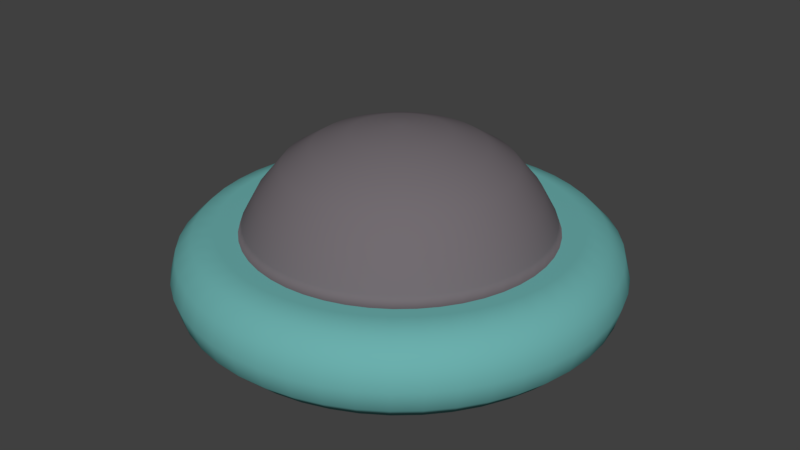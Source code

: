 # Source: ufo.blend  (saved by Blender 2.79.0; exported with 4.5.12 LTS)
import bpy
from mathutils import Matrix  # noqa: F401  (used for matrix-valued properties, if any)

bpy.ops.wm.read_factory_settings(use_empty=True)
scene = bpy.context.scene
scene.name = 'Scene'

# ---- collections
col_collection_1 = bpy.data.collections.new('Collection 1'); scene.collection.children.link(col_collection_1)

# ---- materials (node trees are filled in below, after node groups)
mat_ufo_top = bpy.data.materials.new('UFO top')
mat_ufo_top.alpha_threshold = 0.0
mat_ufo_top.use_transparent_shadow = False
mat_ufo_top.diffuse_color = (0.1679, 0.1484, 0.1629, 1.0)
mat_ufo_top.roughness = 0.5
mat_ufo_side = bpy.data.materials.new('UFO side')
mat_ufo_side.alpha_threshold = 0.0
mat_ufo_side.use_transparent_shadow = False
mat_ufo_side.diffuse_color = (0.1481, 0.4292, 0.4172, 1.0)
mat_ufo_side.roughness = 0.5
mat_ufo_bottom = bpy.data.materials.new('UFO bottom')
mat_ufo_bottom.alpha_threshold = 0.0
mat_ufo_bottom.use_transparent_shadow = False
mat_ufo_bottom.diffuse_color = (0.06066, 0.8, 0.3892, 1.0)
mat_ufo_bottom.roughness = 0.5
mat_ufo_bright_light = bpy.data.materials.new('UFO bright light')
mat_ufo_bright_light.alpha_threshold = 0.0
mat_ufo_bright_light.use_transparent_shadow = False
mat_ufo_bright_light.diffuse_color = (1.0, 1.0, 1.0, 1.0)
mat_ufo_bright_light.roughness = 0.5
mat_ufo_bright_light.specular_intensity = 1.0

# ---- material node trees

# ---- world
world_world = bpy.data.worlds.new('World'); scene.world = world_world
world_world.color = (0.05088, 0.05088, 0.05088)
world_world.use_sun_shadow = False
world_world.sun_shadow_jitter_overblur = 0.0
world_world.cycles.sampling_method = 'MANUAL'

# ---- meshes
me_torus = bpy.data.meshes.new('Torus')
me_torus.from_pydata([(1.25, 0.0, 0.0), (1.217, 0.0, 0.125), (1.125, 0.0, 0.2165), (1.0, 0.0, 0.25), (0.875, 0.0, 0.2165), (0.7835, 0.0, 0.125), (0.75, 0.0, 3.062e-17), (0.7835, 0.0, -0.125), (0.875, 0.0, -0.2165), (1.0, 0.0, -0.2072), (1.125, 0.0, -0.2165), (1.217, 0.0, -0.125), (1.239, 0.1632, 0.0), (1.206, 0.1588, 0.125), (1.115, 0.1468, 0.2165), (0.9914, 0.1305, 0.25), (0.8675, 0.1142, 0.2165), (0.7768, 0.1023, 0.125), (0.7436, 0.09789, 3.062e-17), (0.7768, 0.1023, -0.125), (0.8675, 0.1142, -0.2165), (0.9914, 0.1305, -0.2072), (1.115, 0.1468, -0.2165), (1.206, 0.1588, -0.125), (1.207, 0.3235, 0.0), (1.175, 0.3149, 0.125), (1.087, 0.2912, 0.2165), (0.9659, 0.2588, 0.25), (0.8452, 0.2265, 0.2165), (0.7568, 0.2028, 0.125), (0.7244, 0.1941, 3.062e-17), (0.7568, 0.2028, -0.125), (0.8452, 0.2265, -0.2165), (0.9659, 0.2588, -0.2072), (1.087, 0.2912, -0.2165), (1.175, 0.3149, -0.125), (1.155, 0.4784, 0.0), (1.124, 0.4655, 0.125), (1.039, 0.4305, 0.2165), (0.9239, 0.3827, 0.25), (0.8084, 0.3348, 0.2165), (0.7239, 0.2998, 0.125), (0.6929, 0.287, 3.062e-17), (0.7239, 0.2998, -0.125), (0.8084, 0.3348, -0.2165), (0.9239, 0.3827, -0.2072), (1.039, 0.4305, -0.2165), (1.124, 0.4655, -0.125), (1.083, 0.625, 0.0), (1.054, 0.6083, 0.125), (0.9743, 0.5625, 0.2165), (0.866, 0.5, 0.25), (0.7578, 0.4375, 0.2165), (0.6785, 0.3917, 0.125), (0.6495, 0.375, 3.062e-17), (0.6785, 0.3917, -0.125), (0.7578, 0.4375, -0.2165), (0.866, 0.5, -0.2072), (0.9743, 0.5625, -0.2165), (1.054, 0.6083, -0.125), (0.9917, 0.761, 0.0), (0.9651, 0.7406, 0.125), (0.8925, 0.6849, 0.2165), (0.7934, 0.6088, 0.25), (0.6942, 0.5327, 0.2165), (0.6216, 0.477, 0.125), (0.595, 0.4566, 3.062e-17), (0.6216, 0.477, -0.125), (0.6942, 0.5327, -0.2165), (0.7934, 0.6088, -0.2072), (0.8925, 0.6849, -0.2165), (0.9651, 0.7406, -0.125), (0.8839, 0.8839, 0.0), (0.8602, 0.8602, 0.125), (0.7955, 0.7955, 0.2165), (0.7071, 0.7071, 0.25), (0.6187, 0.6187, 0.2165), (0.554, 0.554, 0.125), (0.5303, 0.5303, 3.062e-17), (0.554, 0.554, -0.125), (0.6187, 0.6187, -0.2165), (0.7071, 0.7071, -0.2072), (0.7955, 0.7955, -0.2165), (0.8602, 0.8602, -0.125), (0.761, 0.9917, 0.0), (0.7406, 0.9651, 0.125), (0.6849, 0.8925, 0.2165), (0.6088, 0.7934, 0.25), (0.5327, 0.6942, 0.2165), (0.477, 0.6216, 0.125), (0.4566, 0.595, 3.062e-17), (0.477, 0.6216, -0.125), (0.5327, 0.6942, -0.2165), (0.6088, 0.7934, -0.2072), (0.6849, 0.8925, -0.2165), (0.7406, 0.9651, -0.125), (0.625, 1.083, 0.0), (0.6083, 1.054, 0.125), (0.5625, 0.9743, 0.2165), (0.5, 0.866, 0.25), (0.4375, 0.7578, 0.2165), (0.3917, 0.6785, 0.125), (0.375, 0.6495, 3.062e-17), (0.3917, 0.6785, -0.125), (0.4375, 0.7578, -0.2165), (0.5, 0.866, -0.2072), (0.5625, 0.9743, -0.2165), (0.6083, 1.054, -0.125), (0.4784, 1.155, 0.0), (0.4655, 1.124, 0.125), (0.4305, 1.039, 0.2165), (0.3827, 0.9239, 0.25), (0.3348, 0.8084, 0.2165), (0.2998, 0.7239, 0.125), (0.287, 0.6929, 3.062e-17), (0.2998, 0.7239, -0.125), (0.3348, 0.8084, -0.2165), (0.3827, 0.9239, -0.2072), (0.4305, 1.039, -0.2165), (0.4655, 1.124, -0.125), (0.3235, 1.207, 0.0), (0.3149, 1.175, 0.125), (0.2912, 1.087, 0.2165), (0.2588, 0.9659, 0.25), (0.2265, 0.8452, 0.2165), (0.2028, 0.7568, 0.125), (0.1941, 0.7244, 3.062e-17), (0.2028, 0.7568, -0.125), (0.2265, 0.8452, -0.2165), (0.2588, 0.9659, -0.2072), (0.2912, 1.087, -0.2165), (0.3149, 1.175, -0.125), (0.1632, 1.239, 0.0), (0.1588, 1.206, 0.125), (0.1468, 1.115, 0.2165), (0.1305, 0.9914, 0.25), (0.1142, 0.8675, 0.2165), (0.1023, 0.7768, 0.125), (0.09789, 0.7436, 3.062e-17), (0.1023, 0.7768, -0.125), (0.1142, 0.8675, -0.2165), (0.1305, 0.9914, -0.2072), (0.1468, 1.115, -0.2165), (0.1588, 1.206, -0.125), (9.437e-08, 1.25, 0.0), (9.184e-08, 1.217, 0.125), (8.494e-08, 1.125, 0.2165), (7.55e-08, 1.0, 0.25), (6.606e-08, 0.875, 0.2165), (5.915e-08, 0.7835, 0.125), (5.662e-08, 0.75, 3.062e-17), (5.915e-08, 0.7835, -0.125), (6.606e-08, 0.875, -0.2165), (7.55e-08, 1.0, -0.2072), (8.494e-08, 1.125, -0.2165), (9.184e-08, 1.217, -0.125), (-0.1632, 1.239, 0.0), (-0.1588, 1.206, 0.125), (-0.1468, 1.115, 0.2165), (-0.1305, 0.9914, 0.25), (-0.1142, 0.8675, 0.2165), (-0.1023, 0.7768, 0.125), (-0.09789, 0.7436, 3.062e-17), (-0.1023, 0.7768, -0.125), (-0.1142, 0.8675, -0.2165), (-0.1305, 0.9914, -0.2072), (-0.1468, 1.115, -0.2165), (-0.1588, 1.206, -0.125), (-0.3235, 1.207, 0.0), (-0.3149, 1.175, 0.125), (-0.2912, 1.087, 0.2165), (-0.2588, 0.9659, 0.25), (-0.2265, 0.8452, 0.2165), (-0.2028, 0.7568, 0.125), (-0.1941, 0.7244, 3.062e-17), (-0.2028, 0.7568, -0.125), (-0.2265, 0.8452, -0.2165), (-0.2588, 0.9659, -0.2072), (-0.2912, 1.087, -0.2165), (-0.3149, 1.175, -0.125), (-0.4784, 1.155, 0.0), (-0.4655, 1.124, 0.125), (-0.4305, 1.039, 0.2165), (-0.3827, 0.9239, 0.25), (-0.3348, 0.8084, 0.2165), (-0.2998, 0.7239, 0.125), (-0.287, 0.6929, 3.062e-17), (-0.2998, 0.7239, -0.125), (-0.3348, 0.8084, -0.2165), (-0.3827, 0.9239, -0.2072), (-0.4305, 1.039, -0.2165), (-0.4655, 1.124, -0.125), (-0.625, 1.083, 0.0), (-0.6083, 1.054, 0.125), (-0.5625, 0.9743, 0.2165), (-0.5, 0.866, 0.25), (-0.4375, 0.7578, 0.2165), (-0.3917, 0.6785, 0.125), (-0.375, 0.6495, 3.062e-17), (-0.3917, 0.6785, -0.125), (-0.4375, 0.7578, -0.2165), (-0.5, 0.866, -0.2072), (-0.5625, 0.9743, -0.2165), (-0.6083, 1.054, -0.125), (-0.761, 0.9917, 0.0), (-0.7406, 0.9651, 0.125), (-0.6849, 0.8925, 0.2165), (-0.6088, 0.7934, 0.25), (-0.5327, 0.6942, 0.2165), (-0.477, 0.6216, 0.125), (-0.4566, 0.595, 3.062e-17), (-0.477, 0.6216, -0.125), (-0.5327, 0.6942, -0.2165), (-0.6088, 0.7934, -0.2072), (-0.6849, 0.8925, -0.2165), (-0.7406, 0.9651, -0.125), (-0.8839, 0.8839, 0.0), (-0.8602, 0.8602, 0.125), (-0.7955, 0.7955, 0.2165), (-0.7071, 0.7071, 0.25), (-0.6187, 0.6187, 0.2165), (-0.554, 0.554, 0.125), (-0.5303, 0.5303, 3.062e-17), (-0.554, 0.554, -0.125), (-0.6187, 0.6187, -0.2165), (-0.7071, 0.7071, -0.2072), (-0.7955, 0.7955, -0.2165), (-0.8602, 0.8602, -0.125), (-0.9917, 0.761, 0.0), (-0.9651, 0.7406, 0.125), (-0.8925, 0.6849, 0.2165), (-0.7934, 0.6088, 0.25), (-0.6942, 0.5327, 0.2165), (-0.6216, 0.477, 0.125), (-0.595, 0.4566, 3.062e-17), (-0.6216, 0.477, -0.125), (-0.6942, 0.5327, -0.2165), (-0.7934, 0.6088, -0.2072), (-0.8925, 0.6849, -0.2165), (-0.9651, 0.7406, -0.125), (-1.083, 0.625, 0.0), (-1.054, 0.6083, 0.125), (-0.9743, 0.5625, 0.2165), (-0.866, 0.5, 0.25), (-0.7578, 0.4375, 0.2165), (-0.6785, 0.3917, 0.125), (-0.6495, 0.375, 3.062e-17), (-0.6785, 0.3917, -0.125), (-0.7578, 0.4375, -0.2165), (-0.866, 0.5, -0.2072), (-0.9743, 0.5625, -0.2165), (-1.054, 0.6083, -0.125), (-1.155, 0.4784, 0.0), (-1.124, 0.4655, 0.125), (-1.039, 0.4305, 0.2165), (-0.9239, 0.3827, 0.25), (-0.8084, 0.3348, 0.2165), (-0.7239, 0.2998, 0.125), (-0.6929, 0.287, 3.062e-17), (-0.7239, 0.2998, -0.125), (-0.8084, 0.3348, -0.2165), (-0.9239, 0.3827, -0.2072), (-1.039, 0.4305, -0.2165), (-1.124, 0.4655, -0.125), (-1.207, 0.3235, 0.0), (-1.175, 0.3149, 0.125), (-1.087, 0.2912, 0.2165), (-0.9659, 0.2588, 0.25), (-0.8452, 0.2265, 0.2165), (-0.7568, 0.2028, 0.125), (-0.7244, 0.1941, 3.062e-17), (-0.7568, 0.2028, -0.125), (-0.8452, 0.2265, -0.2165), (-0.9659, 0.2588, -0.2072), (-1.087, 0.2912, -0.2165), (-1.175, 0.3149, -0.125), (-1.239, 0.1632, 0.0), (-1.206, 0.1588, 0.125), (-1.115, 0.1468, 0.2165), (-0.9914, 0.1305, 0.25), (-0.8675, 0.1142, 0.2165), (-0.7768, 0.1023, 0.125), (-0.7436, 0.09789, 3.062e-17), (-0.7768, 0.1023, -0.125), (-0.8675, 0.1142, -0.2165), (-0.9914, 0.1305, -0.2072), (-1.115, 0.1468, -0.2165), (-1.206, 0.1588, -0.125), (-1.25, 1.093e-07, 0.0), (-1.217, 1.064e-07, 0.125), (-1.125, 9.835e-08, 0.2165), (-1.0, 8.742e-08, 0.25), (-0.875, 7.649e-08, 0.2165), (-0.7835, 6.85e-08, 0.125), (-0.75, 6.557e-08, 3.062e-17), (-0.7835, 6.85e-08, -0.125), (-0.875, 7.649e-08, -0.2165), (-1.0, 8.742e-08, -0.2072), (-1.125, 9.835e-08, -0.2165), (-1.217, 1.064e-07, -0.125), (-1.239, -0.1632, 0.0), (-1.206, -0.1588, 0.125), (-1.115, -0.1468, 0.2165), (-0.9914, -0.1305, 0.25), (-0.8675, -0.1142, 0.2165), (-0.7768, -0.1023, 0.125), (-0.7436, -0.09789, 3.062e-17), (-0.7768, -0.1023, -0.125), (-0.8675, -0.1142, -0.2165), (-0.9914, -0.1305, -0.2072), (-1.115, -0.1468, -0.2165), (-1.206, -0.1588, -0.125), (-1.207, -0.3235, 0.0), (-1.175, -0.3149, 0.125), (-1.087, -0.2912, 0.2165), (-0.9659, -0.2588, 0.25), (-0.8452, -0.2265, 0.2165), (-0.7568, -0.2028, 0.125), (-0.7244, -0.1941, 3.062e-17), (-0.7568, -0.2028, -0.125), (-0.8452, -0.2265, -0.2165), (-0.9659, -0.2588, -0.2072), (-1.087, -0.2912, -0.2165), (-1.175, -0.3149, -0.125), (-1.155, -0.4784, 0.0), (-1.124, -0.4655, 0.125), (-1.039, -0.4305, 0.2165), (-0.9239, -0.3827, 0.25), (-0.8084, -0.3348, 0.2165), (-0.7239, -0.2998, 0.125), (-0.6929, -0.287, 3.062e-17), (-0.7239, -0.2998, -0.125), (-0.8084, -0.3348, -0.2165), (-0.9239, -0.3827, -0.2072), (-1.039, -0.4305, -0.2165), (-1.124, -0.4655, -0.125), (-1.083, -0.625, 0.0), (-1.054, -0.6083, 0.125), (-0.9743, -0.5625, 0.2165), (-0.866, -0.5, 0.25), (-0.7578, -0.4375, 0.2165), (-0.6785, -0.3917, 0.125), (-0.6495, -0.375, 3.062e-17), (-0.6785, -0.3917, -0.125), (-0.7578, -0.4375, -0.2165), (-0.866, -0.5, -0.2072), (-0.9743, -0.5625, -0.2165), (-1.054, -0.6083, -0.125), (-0.9917, -0.761, 0.0), (-0.9651, -0.7406, 0.125), (-0.8925, -0.6849, 0.2165), (-0.7934, -0.6088, 0.25), (-0.6942, -0.5327, 0.2165), (-0.6216, -0.477, 0.125), (-0.595, -0.4566, 3.062e-17), (-0.6216, -0.477, -0.125), (-0.6942, -0.5327, -0.2165), (-0.7934, -0.6088, -0.2072), (-0.8925, -0.6849, -0.2165), (-0.9651, -0.7406, -0.125), (-0.8839, -0.8839, 0.0), (-0.8602, -0.8602, 0.125), (-0.7955, -0.7955, 0.2165), (-0.7071, -0.7071, 0.25), (-0.6187, -0.6187, 0.2165), (-0.554, -0.554, 0.125), (-0.5303, -0.5303, 3.062e-17), (-0.554, -0.554, -0.125), (-0.6187, -0.6187, -0.2165), (-0.7071, -0.7071, -0.2072), (-0.7955, -0.7955, -0.2165), (-0.8602, -0.8602, -0.125), (-0.761, -0.9917, 0.0), (-0.7406, -0.9651, 0.125), (-0.6849, -0.8925, 0.2165), (-0.6088, -0.7934, 0.25), (-0.5327, -0.6942, 0.2165), (-0.477, -0.6216, 0.125), (-0.4566, -0.595, 3.062e-17), (-0.477, -0.6216, -0.125), (-0.5327, -0.6942, -0.2165), (-0.6088, -0.7934, -0.2072), (-0.6849, -0.8925, -0.2165), (-0.7406, -0.9651, -0.125), (-0.625, -1.083, 0.0), (-0.6083, -1.054, 0.125), (-0.5625, -0.9743, 0.2165), (-0.5, -0.866, 0.25), (-0.4375, -0.7578, 0.2165), (-0.3917, -0.6785, 0.125), (-0.375, -0.6495, 3.062e-17), (-0.3917, -0.6785, -0.125), (-0.4375, -0.7578, -0.2165), (-0.5, -0.866, -0.2072), (-0.5625, -0.9743, -0.2165), (-0.6083, -1.054, -0.125), (-0.4784, -1.155, 0.0), (-0.4655, -1.124, 0.125), (-0.4305, -1.039, 0.2165), (-0.3827, -0.9239, 0.25), (-0.3348, -0.8084, 0.2165), (-0.2998, -0.7239, 0.125), (-0.287, -0.6929, 3.062e-17), (-0.2998, -0.7239, -0.125), (-0.3348, -0.8084, -0.2165), (-0.3827, -0.9239, -0.2072), (-0.4305, -1.039, -0.2165), (-0.4655, -1.124, -0.125), (-0.3235, -1.207, 0.0), (-0.3149, -1.175, 0.125), (-0.2912, -1.087, 0.2165), (-0.2588, -0.9659, 0.25), (-0.2265, -0.8452, 0.2165), (-0.2028, -0.7568, 0.125), (-0.1941, -0.7244, 3.062e-17), (-0.2028, -0.7568, -0.125), (-0.2265, -0.8452, -0.2165), (-0.2588, -0.9659, -0.2072), (-0.2912, -1.087, -0.2165), (-0.3149, -1.175, -0.125), (-0.1632, -1.239, 0.0), (-0.1588, -1.206, 0.125), (-0.1468, -1.115, 0.2165), (-0.1305, -0.9914, 0.25), (-0.1142, -0.8675, 0.2165), (-0.1023, -0.7768, 0.125), (-0.0979, -0.7436, 3.062e-17), (-0.1023, -0.7768, -0.125), (-0.1142, -0.8675, -0.2165), (-0.1305, -0.9914, -0.2072), (-0.1468, -1.115, -0.2165), (-0.1588, -1.206, -0.125), (9.437e-08, -1.25, 0.0), (9.184e-08, -1.217, 0.125), (8.494e-08, -1.125, 0.2165), (7.55e-08, -1.0, 0.25), (6.606e-08, -0.875, 0.2165), (5.915e-08, -0.7835, 0.125), (5.662e-08, -0.75, 3.062e-17), (5.915e-08, -0.7835, -0.125), (6.606e-08, -0.875, -0.2165), (7.55e-08, -1.0, -0.2072), (8.494e-08, -1.125, -0.2165), (9.184e-08, -1.217, -0.125), (0.1632, -1.239, 0.0), (0.1588, -1.206, 0.125), (0.1468, -1.115, 0.2165), (0.1305, -0.9914, 0.25), (0.1142, -0.8675, 0.2165), (0.1023, -0.7768, 0.125), (0.09789, -0.7436, 3.062e-17), (0.1023, -0.7768, -0.125), (0.1142, -0.8675, -0.2165), (0.1305, -0.9914, -0.2072), (0.1468, -1.115, -0.2165), (0.1588, -1.206, -0.125), (0.3235, -1.207, 0.0), (0.3149, -1.175, 0.125), (0.2912, -1.087, 0.2165), (0.2588, -0.9659, 0.25), (0.2265, -0.8452, 0.2165), (0.2028, -0.7568, 0.125), (0.1941, -0.7244, 3.062e-17), (0.2028, -0.7568, -0.125), (0.2265, -0.8452, -0.2165), (0.2588, -0.9659, -0.2072), (0.2912, -1.087, -0.2165), (0.3149, -1.175, -0.125), (0.4784, -1.155, 0.0), (0.4655, -1.124, 0.125), (0.4305, -1.039, 0.2165), (0.3827, -0.9239, 0.25), (0.3348, -0.8084, 0.2165), (0.2998, -0.7239, 0.125), (0.287, -0.6929, 3.062e-17), (0.2998, -0.7239, -0.125), (0.3348, -0.8084, -0.2165), (0.3827, -0.9239, -0.2072), (0.4305, -1.039, -0.2165), (0.4655, -1.124, -0.125), (0.625, -1.083, 0.0), (0.6083, -1.054, 0.125), (0.5625, -0.9743, 0.2165), (0.5, -0.866, 0.25), (0.4375, -0.7578, 0.2165), (0.3917, -0.6785, 0.125), (0.375, -0.6495, 3.062e-17), (0.3917, -0.6785, -0.125), (0.4375, -0.7578, -0.2165), (0.5, -0.866, -0.2072), (0.5625, -0.9743, -0.2165), (0.6083, -1.054, -0.125), (0.761, -0.9917, 0.0), (0.7406, -0.9651, 0.125), (0.6849, -0.8925, 0.2165), (0.6088, -0.7934, 0.25), (0.5327, -0.6942, 0.2165), (0.477, -0.6216, 0.125), (0.4566, -0.595, 3.062e-17), (0.477, -0.6216, -0.125), (0.5327, -0.6942, -0.2165), (0.6088, -0.7934, -0.2072), (0.6849, -0.8925, -0.2165), (0.7406, -0.9651, -0.125), (0.8839, -0.8839, 0.0), (0.8602, -0.8602, 0.125), (0.7955, -0.7955, 0.2165), (0.7071, -0.7071, 0.25), (0.6187, -0.6187, 0.2165), (0.554, -0.554, 0.125), (0.5303, -0.5303, 3.062e-17), (0.554, -0.554, -0.125), (0.6187, -0.6187, -0.2165), (0.7071, -0.7071, -0.2072), (0.7955, -0.7955, -0.2165), (0.8602, -0.8602, -0.125), (0.9917, -0.761, 0.0), (0.9651, -0.7406, 0.125), (0.8925, -0.6849, 0.2165), (0.7934, -0.6088, 0.25), (0.6942, -0.5327, 0.2165), (0.6216, -0.477, 0.125), (0.595, -0.4566, 3.062e-17), (0.6216, -0.477, -0.125), (0.6942, -0.5327, -0.2165), (0.7934, -0.6088, -0.2072), (0.8925, -0.6849, -0.2165), (0.9651, -0.7406, -0.125), (1.083, -0.625, 0.0), (1.054, -0.6083, 0.125), (0.9743, -0.5625, 0.2165), (0.866, -0.5, 0.25), (0.7578, -0.4375, 0.2165), (0.6785, -0.3917, 0.125), (0.6495, -0.375, 3.062e-17), (0.6785, -0.3917, -0.125), (0.7578, -0.4375, -0.2165), (0.866, -0.5, -0.2072), (0.9743, -0.5625, -0.2165), (1.054, -0.6083, -0.125), (1.155, -0.4784, 0.0), (1.124, -0.4655, 0.125), (1.039, -0.4305, 0.2165), (0.9239, -0.3827, 0.25), (0.8084, -0.3348, 0.2165), (0.7239, -0.2998, 0.125), (0.6929, -0.287, 3.062e-17), (0.7239, -0.2998, -0.125), (0.8084, -0.3348, -0.2165), (0.9239, -0.3827, -0.2072), (1.039, -0.4305, -0.2165), (1.124, -0.4655, -0.125), (1.207, -0.3235, 0.0), (1.175, -0.3149, 0.125), (1.087, -0.2912, 0.2165), (0.9659, -0.2588, 0.25), (0.8452, -0.2265, 0.2165), (0.7568, -0.2028, 0.125), (0.7244, -0.1941, 3.062e-17), (0.7568, -0.2028, -0.125), (0.8452, -0.2265, -0.2165), (0.9659, -0.2588, -0.2072), (1.087, -0.2912, -0.2165), (1.175, -0.3149, -0.125), (1.239, -0.1632, 0.0), (1.206, -0.1588, 0.125), (1.115, -0.1468, 0.2165), (0.9914, -0.1305, 0.25), (0.8675, -0.1142, 0.2165), (0.7768, -0.1023, 0.125), (0.7436, -0.09789, 3.062e-17), (0.7768, -0.1023, -0.125), (0.8675, -0.1142, -0.2165), (0.9914, -0.1305, -0.2072), (1.115, -0.1468, -0.2165), (1.206, -0.1588, -0.125), (0.8539, -5.229e-11, 0.2748), (0.8466, 0.1115, 0.2748), (0.8248, 0.221, 0.2748), (0.7889, 0.3268, 0.2748), (0.7395, 0.427, 0.2748), (0.6775, 0.5198, 0.2748), (0.6038, 0.6038, 0.2748), (0.5198, 0.6775, 0.2748), (0.427, 0.7395, 0.2748), (0.3268, 0.7889, 0.2748), (0.221, 0.8248, 0.2748), (0.1115, 0.8466, 0.2748), (6.34e-08, 0.8539, 0.2748), (-0.1115, 0.8466, 0.2748), (-0.221, 0.8248, 0.2748), (-0.3268, 0.7889, 0.2748), (-0.427, 0.7395, 0.2748), (-0.5198, 0.6775, 0.2748), (-0.6038, 0.6038, 0.2748), (-0.6775, 0.5198, 0.2748), (-0.7395, 0.427, 0.2748), (-0.7889, 0.3268, 0.2748), (-0.8248, 0.221, 0.2748), (-0.8466, 0.1115, 0.2748), (-0.8539, 7.46e-08, 0.2748), (-0.8466, -0.1115, 0.2748), (-0.8248, -0.221, 0.2748), (-0.7889, -0.3268, 0.2748), (-0.7395, -0.427, 0.2748), (-0.6775, -0.5198, 0.2748), (-0.6038, -0.6038, 0.2748), (-0.5198, -0.6775, 0.2748), (-0.427, -0.7395, 0.2748), (-0.3268, -0.7889, 0.2748), (-0.221, -0.8248, 0.2748), (-0.1115, -0.8466, 0.2748), (6.34e-08, -0.8539, 0.2748), (0.1115, -0.8466, 0.2748), (0.221, -0.8248, 0.2748), (0.3268, -0.7889, 0.2748), (0.427, -0.7395, 0.2748), (0.5198, -0.6775, 0.2748), (0.6038, -0.6038, 0.2748), (0.6775, -0.5198, 0.2748), (0.7395, -0.427, 0.2748), (0.7889, -0.3268, 0.2748), (0.8248, -0.221, 0.2748), (0.8466, -0.1115, 0.2748), (0.7708, -1.322e-09, 0.4262), (0.7642, 0.1006, 0.4262), (0.7445, 0.1995, 0.4262), (0.7121, 0.295, 0.4262), (0.6675, 0.3854, 0.4262), (0.6115, 0.4692, 0.4262), (0.545, 0.545, 0.4262), (0.4692, 0.6115, 0.4262), (0.3854, 0.6675, 0.4262), (0.295, 0.7121, 0.4262), (0.1995, 0.7445, 0.4262), (0.1006, 0.7642, 0.4262), (5.223e-08, 0.7708, 0.4262), (-0.1006, 0.7642, 0.4262), (-0.1995, 0.7445, 0.4262), (-0.295, 0.7121, 0.4262), (-0.3854, 0.6675, 0.4262), (-0.4692, 0.6115, 0.4262), (-0.545, 0.545, 0.4262), (-0.6115, 0.4692, 0.4262), (-0.6675, 0.3854, 0.4262), (-0.7121, 0.295, 0.4262), (-0.7445, 0.1995, 0.4262), (-0.7642, 0.1006, 0.4262), (-0.7708, 6.606e-08, 0.4262), (-0.7642, -0.1006, 0.4262), (-0.7445, -0.1995, 0.4262), (-0.7121, -0.295, 0.4262), (-0.6675, -0.3854, 0.4262), (-0.6115, -0.4692, 0.4262), (-0.545, -0.545, 0.4262), (-0.4692, -0.6115, 0.4262), (-0.3854, -0.6675, 0.4262), (-0.295, -0.7121, 0.4262), (-0.1995, -0.7445, 0.4262), (-0.1006, -0.7642, 0.4262), (5.223e-08, -0.7708, 0.4262), (0.1006, -0.7642, 0.4262), (0.1995, -0.7445, 0.4262), (0.295, -0.7121, 0.4262), (0.3854, -0.6675, 0.4262), (0.4692, -0.6115, 0.4262), (0.545, -0.545, 0.4262), (0.6115, -0.4692, 0.4262), (0.6675, -0.3854, 0.4262), (0.7121, -0.295, 0.4262), (0.7445, -0.1995, 0.4262), (0.7642, -0.1006, 0.4262), (0.6387, -4.765e-09, 0.5861), (0.6333, 0.08337, 0.5861), (0.617, 0.1653, 0.5861), (0.5901, 0.2444, 0.5861), (0.5532, 0.3194, 0.5861), (0.5068, 0.3888, 0.5861), (0.4517, 0.4517, 0.5861), (0.3888, 0.5068, 0.5861), (0.3194, 0.5532, 0.5861), (0.2444, 0.5901, 0.5861), (0.1653, 0.617, 0.5861), (0.08337, 0.6333, 0.5861), (3.335e-08, 0.6387, 0.5861), (-0.08337, 0.6333, 0.5861), (-0.1653, 0.617, 0.5861), (-0.2444, 0.5901, 0.5861), (-0.3194, 0.5532, 0.5861), (-0.3888, 0.5068, 0.5861), (-0.4517, 0.4517, 0.5861), (-0.5068, 0.3888, 0.5861), (-0.5532, 0.3194, 0.5861), (-0.5901, 0.2444, 0.5861), (-0.617, 0.1653, 0.5861), (-0.6333, 0.08337, 0.5861), (-0.6387, 5.108e-08, 0.5861), (-0.6333, -0.08337, 0.5861), (-0.617, -0.1653, 0.5861), (-0.5901, -0.2444, 0.5861), (-0.5532, -0.3194, 0.5861), (-0.5068, -0.3888, 0.5861), (-0.4517, -0.4517, 0.5861), (-0.3888, -0.5068, 0.5861), (-0.3194, -0.5532, 0.5861), (-0.2444, -0.5901, 0.5861), (-0.1653, -0.617, 0.5861), (-0.08337, -0.6333, 0.5861), (3.335e-08, -0.6387, 0.5861), (0.08337, -0.6333, 0.5861), (0.1653, -0.617, 0.5861), (0.2444, -0.5901, 0.5861), (0.3194, -0.5532, 0.5861), (0.3888, -0.5068, 0.5861), (0.4517, -0.4517, 0.5861), (0.5068, -0.3888, 0.5861), (0.5532, -0.3194, 0.5861), (0.5901, -0.2444, 0.5861), (0.617, -0.1653, 0.5861), (0.6333, -0.08337, 0.5861), (0.4759, -2.759e-09, 0.6879), (0.4718, 0.06211, 0.6879), (0.4597, 0.1232, 0.6879), (0.4396, 0.1821, 0.6879), (0.4121, 0.2379, 0.6879), (0.3775, 0.2897, 0.6879), (0.3365, 0.3365, 0.6879), (0.2897, 0.3775, 0.6879), (0.2379, 0.4121, 0.6879), (0.1821, 0.4396, 0.6879), (0.1232, 0.4597, 0.6879), (0.06211, 0.4718, 0.6879), (1.313e-08, 0.4759, 0.6879), (-0.06211, 0.4718, 0.6879), (-0.1232, 0.4597, 0.6879), (-0.1821, 0.4396, 0.6879), (-0.2379, 0.4121, 0.6879), (-0.2897, 0.3775, 0.6879), (-0.3365, 0.3365, 0.6879), (-0.3775, 0.2897, 0.6879), (-0.4121, 0.2379, 0.6879), (-0.4396, 0.1821, 0.6879), (-0.4597, 0.1232, 0.6879), (-0.4718, 0.06211, 0.6879), (-0.4759, 3.884e-08, 0.6879), (-0.4718, -0.06211, 0.6879), (-0.4597, -0.1232, 0.6879), (-0.4396, -0.1821, 0.6879), (-0.4121, -0.2379, 0.6879), (-0.3775, -0.2897, 0.6879), (-0.3365, -0.3365, 0.6879), (-0.2897, -0.3775, 0.6879), (-0.2379, -0.4121, 0.6879), (-0.1821, -0.4396, 0.6879), (-0.1232, -0.4597, 0.6879), (-0.06211, -0.4718, 0.6879), (1.313e-08, -0.4759, 0.6879), (0.06211, -0.4718, 0.6879), (0.1232, -0.4597, 0.6879), (0.1821, -0.4396, 0.6879), (0.2379, -0.4121, 0.6879), (0.2897, -0.3775, 0.6879), (0.3365, -0.3365, 0.6879), (0.3775, -0.2897, 0.6879), (0.4121, -0.2379, 0.6879), (0.4396, -0.1821, 0.6879), (0.4597, -0.1232, 0.6879), (0.4718, -0.06211, 0.6879), (0.275, -4.313e-09, 0.7595), (0.2727, 0.0359, 0.7595), (0.2656, 0.07118, 0.7595), (0.2541, 0.1052, 0.7595), (0.2382, 0.1375, 0.7595), (0.2182, 0.1674, 0.7595), (0.1945, 0.1945, 0.7595), (0.1674, 0.2182, 0.7595), (0.1375, 0.2382, 0.7595), (0.1052, 0.2541, 0.7595), (0.07118, 0.2656, 0.7595), (0.0359, 0.2727, 0.7595), (-1.781e-08, 0.275, 0.7595), (-0.0359, 0.2727, 0.7595), (-0.07118, 0.2656, 0.7595), (-0.1052, 0.2541, 0.7595), (-0.1375, 0.2382, 0.7595), (-0.1674, 0.2182, 0.7595), (-0.1945, 0.1945, 0.7595), (-0.2182, 0.1674, 0.7595), (-0.2382, 0.1375, 0.7595), (-0.2541, 0.1052, 0.7595), (-0.2656, 0.07118, 0.7595), (-0.2727, 0.0359, 0.7595), (-0.275, 1.973e-08, 0.7595), (-0.2727, -0.0359, 0.7595), (-0.2656, -0.07118, 0.7595), (-0.2541, -0.1052, 0.7595), (-0.2382, -0.1375, 0.7595), (-0.2182, -0.1674, 0.7595), (-0.1945, -0.1945, 0.7595), (-0.1674, -0.2182, 0.7595), (-0.1375, -0.2382, 0.7595), (-0.1052, -0.2541, 0.7595), (-0.07118, -0.2656, 0.7595), (-0.0359, -0.2727, 0.7595), (-1.781e-08, -0.275, 0.7595), (0.0359, -0.2727, 0.7595), (0.07118, -0.2656, 0.7595), (0.1052, -0.2541, 0.7595), (0.1375, -0.2382, 0.7595), (0.1674, -0.2182, 0.7595), (0.1945, -0.1945, 0.7595), (0.2182, -0.1674, 0.7595), (0.2382, -0.1375, 0.7595), (0.2541, -0.1052, 0.7595), (0.2656, -0.07118, 0.7595), (0.2727, -0.0359, 0.7595), (-5.526e-08, -6.985e-09, 0.7975), (-0.7502, -0.6579, -0.2072), (-0.5544, 0.8297, -0.2072), (-0.9787, 0.1947, -0.2072), (0.8297, 0.5544, -0.2072), (0.6579, -0.7502, -0.2072), (-0.895, 0.4413, -0.2072), (-0.9957, -0.06526, -0.2072), (0.4413, 0.895, -0.2072), (-0.06526, 0.9957, -0.2072), (-0.6579, 0.7502, -0.2072), (0.06526, 0.9957, -0.2072), (0.3208, -0.9449, -0.2072), (-0.8297, -0.5544, -0.2072), (-0.1947, -0.9787, -0.2072), (0.7502, -0.6579, -0.2072), (0.9787, 0.1947, -0.2072), (0.895, -0.4413, -0.2072), (0.5544, 0.8297, -0.2072), (-0.4413, 0.895, -0.2072), (0.9957, 0.06526, -0.2072), (0.9449, 0.3208, -0.2072), (-0.9787, -0.1947, -0.2072), (0.8297, -0.5544, -0.2072), (-0.7502, 0.6579, -0.2072), (0.1947, 0.9787, -0.2072), (0.4413, -0.895, -0.2072), (-0.3208, 0.9449, -0.2072), (0.9449, -0.3208, -0.2072), (-0.895, -0.4413, -0.2072), (-0.3208, -0.9449, -0.2072), (0.6579, 0.7502, -0.2072), (0.895, 0.4413, -0.2072), (-0.4413, -0.895, -0.2072), (0.5544, -0.8297, -0.2072), (-0.8297, 0.5544, -0.2072), (-0.1947, 0.9787, -0.2072), (0.9787, -0.1947, -0.2072), (-0.6579, -0.7502, -0.2072), (-0.9449, 0.3208, -0.2072), (0.06526, -0.9957, -0.2072), (-0.9449, -0.3208, -0.2072), (-0.5544, -0.8297, -0.2072), (-0.9957, 0.06526, -0.2072), (0.3208, 0.9449, -0.2072), (0.7502, 0.6579, -0.2072), (0.9957, -0.06526, -0.2072), (0.1947, -0.9787, -0.2072), (-0.06526, -0.9957, -0.2072), (-0.3056, -0.7378, -0.3498), (-0.2067, -0.7713, -0.3498), (-0.7378, 0.3056, -0.3498), (-0.7713, 0.2067, -0.3498), (-0.6916, -0.3993, -0.3498), (-0.6335, -0.4861, -0.3498), (-0.4861, -0.6335, -0.3498), (-0.3993, -0.6916, -0.3498), (-0.7917, 0.1042, -0.3498), (0.7917, -0.1042, -0.3498), (0.7985, -1.432e-09, -0.3498), (0.3056, -0.7378, -0.3498), (0.3993, -0.6916, -0.3498), (0.1042, -0.7917, -0.3498), (0.2067, -0.7713, -0.3498), (-0.6335, 0.4861, -0.3498), (-0.6916, 0.3993, -0.3498), (0.5646, 0.5646, -0.3498), (0.4861, 0.6335, -0.3498), (-0.4861, 0.6335, -0.3498), (-0.5646, 0.5646, -0.3498), (0.6916, 0.3993, -0.3498), (0.6335, 0.4861, -0.3498), (-0.7713, -0.2067, -0.3498), (-0.7378, -0.3056, -0.3498), (0.6916, -0.3993, -0.3498), (0.7378, -0.3056, -0.3498), (0.3993, 0.6916, -0.3498), (0.3056, 0.7378, -0.3498), (0.2067, 0.7713, -0.3498), (-0.7985, 6.838e-08, -0.3498), (-0.7917, -0.1042, -0.3498), (0.7713, -0.2067, -0.3498), (0.7917, 0.1042, -0.3498), (0.7713, 0.2067, -0.3498), (0.1042, 0.7917, -0.3498), (5.418e-08, 0.7985, -0.3498), (-0.1042, -0.7917, -0.3498), (5.418e-08, -0.7985, -0.3498), (-0.2067, 0.7713, -0.3498), (-0.3056, 0.7378, -0.3498), (0.7378, 0.3056, -0.3498), (0.4861, -0.6335, -0.3498), (0.5646, -0.5647, -0.3498), (0.6335, -0.4861, -0.3498), (-0.3993, 0.6916, -0.3498), (-0.1042, 0.7917, -0.3498), (-0.5646, -0.5646, -0.3498), (-0.1555, -0.7815, -0.3498), (-0.5254, -0.5991, -0.3498), (-0.4427, 0.6625, -0.3498), (-0.1555, 0.7815, -0.3498), (0.3524, 0.7147, -0.3498), (0.5991, -0.5254, -0.3498), (-0.7815, -0.1555, -0.3498), (0.1555, 0.7815, -0.3498), (-0.7147, 0.3524, -0.3498), (0.05211, -0.7951, -0.3498), (0.7545, -0.2561, -0.3498), (-0.5991, 0.5254, -0.3498), (-0.5991, -0.5254, -0.3498), (-0.05211, 0.7951, -0.3498), (-0.3524, 0.7147, -0.3498), (0.6625, -0.4427, -0.3498), (-0.7951, 0.05211, -0.3498), (0.2561, -0.7545, -0.3498), (-0.7147, -0.3524, -0.3498), (0.5254, -0.5991, -0.3498), (0.7147, 0.3524, -0.3498), (0.4427, -0.6625, -0.3498), (0.7545, 0.2561, -0.3498), (-0.2561, 0.7545, -0.3498), (-0.05212, -0.7951, -0.3498), (0.05211, 0.7951, -0.3498), (0.7815, 0.1555, -0.3498), (0.7951, 0.05211, -0.3498), (0.7815, -0.1555, -0.3498), (-0.7951, -0.05211, -0.3498), (0.2561, 0.7545, -0.3498), (0.5991, 0.5254, -0.3498), (-0.3524, -0.7147, -0.3498), (0.4427, 0.6625, -0.3498), (0.7147, -0.3524, -0.3498), (-0.7545, -0.2561, -0.3498), (0.6625, 0.4427, -0.3498), (-0.5254, 0.5991, -0.3498), (0.5254, 0.5991, -0.3498), (-0.6625, 0.4427, -0.3498), (0.1555, -0.7815, -0.3498), (0.3524, -0.7147, -0.3498), (0.7951, -0.05211, -0.3498), (-0.7815, 0.1555, -0.3498), (-0.4427, -0.6625, -0.3498), (-0.6625, -0.4427, -0.3498), (-0.7545, 0.2561, -0.3498), (-0.2561, -0.7545, -0.3498), (-0.2147, -0.5183, -0.364), (-0.5183, 0.2147, -0.364), (-0.4858, -0.2805, -0.364), (-0.3415, -0.4451, -0.364), (0.5562, -0.07323, -0.364), (0.2147, -0.5183, -0.364), (0.07323, -0.5562, -0.364), (-0.4451, 0.3415, -0.364), (0.3967, 0.3967, -0.364), (-0.3415, 0.4451, -0.364), (0.4858, 0.2805, -0.364), (-0.5419, -0.1452, -0.364), (0.4858, -0.2805, -0.364), (0.2147, 0.5183, -0.364), (-0.561, 4.879e-08, -0.364), (0.5419, -0.1452, -0.364), (0.07323, 0.5562, -0.364), (-0.07323, -0.5562, -0.364), (-0.1452, 0.5419, -0.364), (0.4451, -0.3415, -0.364), (-0.1452, -0.5419, -0.364), (-0.5419, 0.1452, -0.364), (-0.4451, -0.3415, -0.364), (-0.2805, -0.4858, -0.364), (-0.5562, 0.07323, -0.364), (0.561, -2.567e-10, -0.364), (0.2805, -0.4858, -0.364), (0.1452, -0.5419, -0.364), (-0.4858, 0.2805, -0.364), (0.3415, 0.4451, -0.364), (-0.3967, 0.3967, -0.364), (0.4451, 0.3415, -0.364), (-0.5183, -0.2147, -0.364), (0.5183, -0.2147, -0.364), (0.2805, 0.4858, -0.364), (0.1452, 0.5419, -0.364), (-0.5562, -0.07323, -0.364), (0.5562, 0.07323, -0.364), (0.5419, 0.1452, -0.364), (2.701e-08, 0.561, -0.364), (2.701e-08, -0.561, -0.364), (-0.2147, 0.5183, -0.364), (0.5183, 0.2147, -0.364), (0.3415, -0.4451, -0.364), (0.3967, -0.3967, -0.364), (-0.2805, 0.4858, -0.364), (-0.07323, 0.5562, -0.364), (-0.3967, -0.3967, -0.364), (-0.1092, -0.5491, -0.364), (-0.1298, -0.7866, -0.3498), (-0.1811, -0.7764, -0.3498), (-0.3691, -0.4209, -0.364), (-0.5058, -0.6163, -0.3498), (-0.545, -0.5819, -0.3498), (-0.311, 0.4655, -0.364), (-0.4644, 0.648, -0.3498), (-0.421, 0.677, -0.3498), (-0.1092, 0.5491, -0.364), (-0.1811, 0.7764, -0.3498), (-0.1298, 0.7866, -0.3498), (0.2476, 0.5021, -0.364), (0.329, 0.7262, -0.3498), (0.3758, 0.7031, -0.3498), (0.4209, -0.3691, -0.364), (0.6163, -0.5058, -0.3498), (0.5819, -0.545, -0.3498), (-0.5491, -0.1092, -0.364), (-0.7764, -0.1811, -0.3498), (-0.7866, -0.1298, -0.3498), (0.1092, 0.5491, -0.364), (0.1298, 0.7866, -0.3498), (0.1811, 0.7764, -0.3498), (-0.5021, 0.2476, -0.364), (-0.7262, 0.329, -0.3498), (-0.7031, 0.3758, -0.3498), (0.03661, -0.5586, -0.364), (0.07817, -0.7934, -0.3498), (0.02606, -0.7968, -0.3498), (0.5301, -0.1799, -0.364), (0.7629, -0.2314, -0.3498), (0.7461, -0.2809, -0.3498), (-0.4209, 0.3691, -0.364), (-0.6163, 0.5058, -0.3498), (-0.5819, 0.545, -0.3498), (-0.4209, -0.3691, -0.364), (-0.5819, -0.545, -0.3498), (-0.6163, -0.5058, -0.3498), (-0.03661, 0.5586, -0.364), (-0.07817, 0.7934, -0.3498), (-0.02606, 0.7968, -0.3498), (-0.2476, 0.5021, -0.364), (-0.3758, 0.7031, -0.3498), (-0.329, 0.7262, -0.3498), (0.4655, -0.311, -0.364), (0.677, -0.421, -0.3498), (0.648, -0.4644, -0.3498), (-0.5586, 0.03661, -0.364), (-0.7968, 0.02606, -0.3498), (-0.7934, 0.07817, -0.3498), (0.1799, -0.5301, -0.364), (0.2809, -0.7461, -0.3498), (0.2314, -0.7629, -0.3498), (-0.5021, -0.2476, -0.364), (-0.7031, -0.3758, -0.3498), (-0.7262, -0.329, -0.3498), (0.3691, -0.4209, -0.364), (0.545, -0.5819, -0.3498), (0.5058, -0.6163, -0.3498), (0.5021, 0.2476, -0.364), (0.7031, 0.3758, -0.3498), (0.7262, 0.329, -0.3498), (0.311, -0.4655, -0.364), (0.4644, -0.648, -0.3498), (0.421, -0.677, -0.3498), (0.5301, 0.1799, -0.364), (0.7461, 0.2809, -0.3498), (0.7629, 0.2314, -0.3498), (-0.1799, 0.5301, -0.364), (-0.2809, 0.7461, -0.3498), (-0.2314, 0.7629, -0.3498), (-0.03661, -0.5586, -0.364), (-0.02606, -0.7968, -0.3498), (-0.07817, -0.7934, -0.3498), (0.03661, 0.5586, -0.364), (0.02606, 0.7968, -0.3498), (0.07817, 0.7934, -0.3498), (0.5491, 0.1092, -0.364), (0.7764, 0.1811, -0.3498), (0.7866, 0.1298, -0.3498), (0.5586, 0.03661, -0.364), (0.7934, 0.07817, -0.3498), (0.7968, 0.02606, -0.3498), (0.5491, -0.1092, -0.364), (0.7866, -0.1298, -0.3498), (0.7764, -0.1811, -0.3498), (-0.5586, -0.03661, -0.364), (-0.7934, -0.07817, -0.3498), (-0.7968, -0.02606, -0.3498), (0.1799, 0.5301, -0.364), (0.2314, 0.7629, -0.3498), (0.2809, 0.7461, -0.3498), (0.4209, 0.3691, -0.364), (0.5819, 0.545, -0.3498), (0.6163, 0.5058, -0.3498), (-0.2476, -0.5021, -0.364), (-0.329, -0.7262, -0.3498), (-0.3758, -0.7031, -0.3498), (0.311, 0.4655, -0.364), (0.421, 0.677, -0.3498), (0.4644, 0.648, -0.3498), (0.5021, -0.2476, -0.364), (0.7262, -0.329, -0.3498), (0.7031, -0.3758, -0.3498), (-0.5301, -0.1799, -0.364), (-0.7461, -0.2809, -0.3498), (-0.7629, -0.2314, -0.3498), (0.4655, 0.311, -0.364), (0.648, 0.4644, -0.3498), (0.677, 0.421, -0.3498), (-0.3691, 0.4209, -0.364), (-0.545, 0.5819, -0.3498), (-0.5058, 0.6163, -0.3498), (0.3691, 0.4209, -0.364), (0.5058, 0.6163, -0.3498), (0.545, 0.5819, -0.3498), (-0.4655, 0.311, -0.364), (-0.677, 0.421, -0.3498), (-0.648, 0.4644, -0.3498), (0.1092, -0.5491, -0.364), (0.1811, -0.7764, -0.3498), (0.1298, -0.7866, -0.3498), (0.2476, -0.5021, -0.364), (0.3758, -0.7031, -0.3498), (0.329, -0.7262, -0.3498), (0.5586, -0.03661, -0.364), (0.7968, -0.02606, -0.3498), (0.7934, -0.07817, -0.3498), (-0.5491, 0.1092, -0.364), (-0.7866, 0.1298, -0.3498), (-0.7764, 0.1811, -0.3498), (-0.311, -0.4655, -0.364), (-0.421, -0.677, -0.3498), (-0.4644, -0.648, -0.3498), (-0.4655, -0.311, -0.364), (-0.648, -0.4644, -0.3498), (-0.677, -0.421, -0.3498), (-0.5301, 0.1799, -0.364), (-0.7629, 0.2314, -0.3498), (-0.7461, 0.2809, -0.3498), (-0.1799, -0.5301, -0.364), (-0.2314, -0.7629, -0.3498), (-0.2809, -0.7461, -0.3498), (-0.1626, -0.536, -0.364), (-0.536, 0.1626, -0.364), (-0.4553, -0.3263, -0.364), (-0.2958, -0.4757, -0.364), (-0.5526, 0.09122, -0.364), (0.5598, -0.01831, -0.364), (0.2641, -0.494, -0.364), (0.1272, -0.5455, -0.364), (-0.4757, 0.2958, -0.364), (0.3553, 0.433, -0.364), (-0.3829, 0.4088, -0.364), (0.4553, 0.3263, -0.364), (-0.5242, -0.1973, -0.364), (0.5102, -0.2311, -0.364), (0.2958, 0.4757, -0.364), (-0.2311, -0.5102, -0.364), (0.4088, 0.3829, -0.364), (0.1626, 0.536, -0.364), (-0.5574, -0.05492, -0.364), (0.5526, -0.09122, -0.364), (0.5574, 0.05492, -0.364), (0.5455, 0.1272, -0.364), (0.01831, 0.5598, -0.364), (-0.01831, -0.5598, -0.364), (-0.1973, 0.5242, -0.364), (0.5242, 0.1973, -0.364), (0.3263, -0.4553, -0.364), (0.494, 0.2641, -0.364), (0.3829, -0.4088, -0.364), (-0.494, -0.2641, -0.364), (0.1973, -0.5242, -0.364), (-0.5598, 0.01831, -0.364), (0.4757, -0.2958, -0.364), (-0.2641, 0.494, -0.364), (-0.05492, 0.5574, -0.364), (-0.4088, -0.3829, -0.364), (-0.433, 0.3553, -0.364), (0.536, -0.1626, -0.364), (0.05492, -0.5574, -0.364), (-0.5102, 0.2311, -0.364), (0.09122, 0.5526, -0.364), (-0.5455, -0.1272, -0.364), (0.433, -0.3553, -0.364), (0.2311, 0.5102, -0.364), (-0.1272, 0.5455, -0.364), (-0.3263, 0.4553, -0.364), (-0.3553, -0.433, -0.364), (-0.09122, -0.5526, -0.364), (-0.1272, -0.5455, -0.364), (-0.3829, -0.4088, -0.364), (-0.2958, 0.4757, -0.364), (-0.09122, 0.5526, -0.364), (0.2641, 0.494, -0.364), (0.4088, -0.3829, -0.364), (-0.5526, -0.09122, -0.364), (0.1272, 0.5455, -0.364), (-0.494, 0.2641, -0.364), (0.01831, -0.5598, -0.364), (0.5242, -0.1973, -0.364), (-0.4088, 0.3829, -0.364), (-0.433, -0.3553, -0.364), (-0.01831, 0.5598, -0.364), (-0.2311, 0.5102, -0.364), (0.4553, -0.3263, -0.364), (-0.5574, 0.05492, -0.364), (0.1626, -0.536, -0.364), (-0.5102, -0.2311, -0.364), (0.3553, -0.433, -0.364), (0.5102, 0.2311, -0.364), (0.2958, -0.4757, -0.364), (0.536, 0.1626, -0.364), (-0.1626, 0.536, -0.364), (-0.05492, -0.5574, -0.364), (0.05492, 0.5574, -0.364), (0.5526, 0.09122, -0.364), (0.5598, 0.01831, -0.364), (0.5455, -0.1272, -0.364), (-0.5598, -0.01831, -0.364), (0.1973, 0.5242, -0.364), (0.433, 0.3553, -0.364), (-0.2641, -0.494, -0.364), (0.3263, 0.4553, -0.364), (0.494, -0.2641, -0.364), (-0.536, -0.1626, -0.364), (0.4757, 0.2958, -0.364), (-0.3553, 0.433, -0.364), (0.3829, 0.4088, -0.364), (-0.4553, 0.3263, -0.364), (0.09122, -0.5526, -0.364), (0.2311, -0.5102, -0.364), (0.5574, -0.05492, -0.364), (-0.5455, 0.1272, -0.364), (-0.3263, -0.4553, -0.364), (-0.4757, -0.2958, -0.364), (-0.5242, 0.1973, -0.364), (-0.1973, -0.5242, -0.364), (-0.1664, -0.4017, -0.364), (-0.4017, 0.1664, -0.364), (-0.3766, -0.2174, -0.364), (-0.2647, -0.345, -0.364), (0.4311, -0.05676, -0.364), (0.1664, -0.4017, -0.364), (0.05676, -0.4311, -0.364), (-0.345, 0.2647, -0.364), (0.3075, 0.3075, -0.364), (-0.2647, 0.345, -0.364), (0.3766, 0.2174, -0.364), (-0.42, -0.1125, -0.364), (0.3766, -0.2174, -0.364), (0.1664, 0.4017, -0.364), (-0.4348, 3.879e-08, -0.364), (0.42, -0.1125, -0.364), (0.05676, 0.4311, -0.364), (-0.05676, -0.4311, -0.364), (-0.1125, 0.42, -0.364), (0.345, -0.2647, -0.364), (-0.1125, -0.42, -0.364), (-0.42, 0.1125, -0.364), (-0.345, -0.2647, -0.364), (-0.2174, -0.3766, -0.364), (-0.4311, 0.05676, -0.364), (0.4348, 7.784e-10, -0.364), (0.2174, -0.3766, -0.364), (0.1125, -0.42, -0.364), (-0.3766, 0.2174, -0.364), (0.2647, 0.345, -0.364), (-0.3075, 0.3075, -0.364), (0.345, 0.2647, -0.364), (-0.4017, -0.1664, -0.364), (0.4017, -0.1664, -0.364), (0.2174, 0.3766, -0.364), (0.1125, 0.42, -0.364), (-0.4311, -0.05676, -0.364), (0.4311, 0.05676, -0.364), (0.42, 0.1125, -0.364), (1.253e-08, 0.4348, -0.364), (1.253e-08, -0.4348, -0.364), (-0.1664, 0.4017, -0.364), (0.4017, 0.1664, -0.364), (0.2647, -0.345, -0.364), (0.3075, -0.3075, -0.364), (-0.2174, 0.3766, -0.364), (-0.05676, 0.4311, -0.364), (-0.3075, -0.3075, -0.364), (-0.08465, -0.4256, -0.364), (-0.2861, -0.3262, -0.364), (-0.2411, 0.3608, -0.364), (-0.08465, 0.4256, -0.364), (0.1919, 0.3892, -0.364), (0.3262, -0.2861, -0.364), (-0.4256, -0.08465, -0.364), (0.08465, 0.4256, -0.364), (-0.3892, 0.1919, -0.364), (0.02838, -0.433, -0.364), (0.4109, -0.1395, -0.364), (-0.3262, 0.2861, -0.364), (-0.3262, -0.2861, -0.364), (-0.02838, 0.433, -0.364), (-0.1919, 0.3892, -0.364), (0.3608, -0.2411, -0.364), (-0.433, 0.02838, -0.364), (0.1395, -0.4109, -0.364), (-0.3892, -0.1919, -0.364), (0.2861, -0.3262, -0.364), (0.3892, 0.1919, -0.364), (0.2411, -0.3608, -0.364), (0.4109, 0.1395, -0.364), (-0.1395, 0.4109, -0.364), (-0.02838, -0.433, -0.364), (0.02838, 0.433, -0.364), (0.4256, 0.08465, -0.364), (0.433, 0.02838, -0.364), (0.4256, -0.08465, -0.364), (-0.433, -0.02838, -0.364), (0.1395, 0.4109, -0.364), (0.3262, 0.2861, -0.364), (-0.1919, -0.3892, -0.364), (0.2411, 0.3608, -0.364), (0.3892, -0.1919, -0.364), (-0.4109, -0.1395, -0.364), (0.3608, 0.2411, -0.364), (-0.2861, 0.3262, -0.364), (0.2861, 0.3262, -0.364), (-0.3608, 0.2411, -0.364), (0.08465, -0.4256, -0.364), (0.1919, -0.3892, -0.364), (0.433, -0.02838, -0.364), (-0.4256, 0.08465, -0.364), (-0.2411, -0.3608, -0.364), (-0.3608, -0.2411, -0.364), (-0.4109, 0.1395, -0.364), (-0.1395, -0.4109, -0.364), (-0.126, -0.4155, -0.364), (-0.4155, 0.126, -0.364), (-0.3529, -0.2529, -0.364), (-0.2292, -0.3687, -0.364), (-0.4284, 0.07071, -0.364), (0.4339, -0.01419, -0.364), (0.2047, -0.3829, -0.364), (0.0986, -0.4228, -0.364), (-0.3687, 0.2292, -0.364), (0.2754, 0.3356, -0.364), (-0.2968, 0.3169, -0.364), (0.3529, 0.2529, -0.364), (-0.4063, -0.1529, -0.364), (0.3955, -0.1792, -0.364), (0.2292, 0.3687, -0.364), (-0.1792, -0.3955, -0.364), (0.3169, 0.2968, -0.364), (0.126, 0.4155, -0.364), (-0.4321, -0.04257, -0.364), (0.4284, -0.07071, -0.364), (0.4321, 0.04257, -0.364), (0.4228, 0.0986, -0.364), (0.01419, 0.4339, -0.364), (-0.01419, -0.4339, -0.364), (-0.1529, 0.4063, -0.364), (0.4063, 0.1529, -0.364), (0.2529, -0.3529, -0.364), (0.3829, 0.2047, -0.364), (0.2968, -0.3169, -0.364), (-0.3829, -0.2047, -0.364), (0.1529, -0.4063, -0.364), (-0.4339, 0.01419, -0.364), (0.3687, -0.2292, -0.364), (-0.2047, 0.3829, -0.364), (-0.04257, 0.4321, -0.364), (-0.3169, -0.2968, -0.364), (-0.3356, 0.2754, -0.364), (0.4155, -0.126, -0.364), (0.04257, -0.4321, -0.364), (-0.3955, 0.1792, -0.364), (0.07071, 0.4284, -0.364), (-0.4228, -0.0986, -0.364), (0.3356, -0.2754, -0.364), (0.1792, 0.3955, -0.364), (-0.0986, 0.4228, -0.364), (-0.2529, 0.3529, -0.364), (-0.2754, -0.3356, -0.364), (-0.07071, -0.4284, -0.364), (-0.0986, -0.4228, -0.364), (-0.2968, -0.3169, -0.364), (-0.2292, 0.3687, -0.364), (-0.07071, 0.4284, -0.364), (0.2047, 0.3829, -0.364), (0.3169, -0.2968, -0.364), (-0.4284, -0.07071, -0.364), (0.0986, 0.4228, -0.364), (-0.3829, 0.2047, -0.364), (0.01419, -0.4339, -0.364), (0.4063, -0.1529, -0.364), (-0.3169, 0.2968, -0.364), (-0.3356, -0.2754, -0.364), (-0.01419, 0.4339, -0.364), (-0.1792, 0.3955, -0.364), (0.3529, -0.2529, -0.364), (-0.4321, 0.04257, -0.364), (0.126, -0.4155, -0.364), (-0.3955, -0.1792, -0.364), (0.2754, -0.3356, -0.364), (0.3955, 0.1792, -0.364), (0.2292, -0.3687, -0.364), (0.4155, 0.126, -0.364), (-0.126, 0.4155, -0.364), (-0.04257, -0.4321, -0.364), (0.04257, 0.4321, -0.364), (0.4284, 0.07071, -0.364), (0.4339, 0.01419, -0.364), (0.4228, -0.0986, -0.364), (-0.4339, -0.01419, -0.364), (0.1529, 0.4063, -0.364), (0.3356, 0.2754, -0.364), (-0.2047, -0.3829, -0.364), (0.2529, 0.3529, -0.364), (0.3829, -0.2047, -0.364), (-0.4155, -0.126, -0.364), (0.3687, 0.2292, -0.364), (-0.2754, 0.3356, -0.364), (0.2968, 0.3169, -0.364), (-0.3529, 0.2529, -0.364), (0.07071, -0.4284, -0.364), (0.1792, -0.3955, -0.364), (0.4321, -0.04257, -0.364), (-0.4228, 0.0986, -0.364), (-0.2529, -0.3529, -0.364), (-0.3687, -0.2292, -0.364), (-0.4063, 0.1529, -0.364), (-0.1529, -0.4063, -0.364), (-0.1373, -0.3314, -0.1224), (-0.3314, 0.1373, -0.1224), (-0.3107, -0.1794, -0.1224), (-0.2184, -0.2846, -0.1224), (0.3557, -0.04682, -0.1224), (0.1373, -0.3314, -0.1224), (0.04682, -0.3557, -0.1224), (-0.2846, 0.2184, -0.1224), (0.2537, 0.2537, -0.1224), (-0.2184, 0.2846, -0.1224), (0.3107, 0.1794, -0.1224), (-0.3465, -0.09285, -0.1224), (0.3107, -0.1794, -0.1224), (0.1373, 0.3314, -0.1224), (-0.3587, 3.227e-08, -0.1224), (0.3465, -0.09285, -0.1224), (0.04682, 0.3557, -0.1224), (-0.04682, -0.3557, -0.1224), (-0.09285, 0.3465, -0.1224), (0.2846, -0.2184, -0.1224), (-0.09285, -0.3465, -0.1224), (-0.3465, 0.09285, -0.1224), (-0.2846, -0.2184, -0.1224), (-0.1794, -0.3107, -0.1224), (-0.3557, 0.04682, -0.1224), (0.3587, 9.138e-10, -0.1224), (0.1794, -0.3107, -0.1224), (0.09285, -0.3465, -0.1224), (-0.3107, 0.1794, -0.1224), (0.2184, 0.2846, -0.1224), (-0.2537, 0.2537, -0.1224), (0.2846, 0.2184, -0.1224), (-0.3314, -0.1373, -0.1224), (0.3314, -0.1373, -0.1224), (0.1794, 0.3107, -0.1224), (0.09285, 0.3465, -0.1224), (-0.3557, -0.04682, -0.1224), (0.3557, 0.04682, -0.1224), (0.3465, 0.09285, -0.1224), (5.007e-09, 0.3587, -0.1224), (5.007e-09, -0.3587, -0.1224), (-0.1373, 0.3314, -0.1224), (0.3314, 0.1373, -0.1224), (0.2184, -0.2846, -0.1224), (0.2537, -0.2537, -0.1224), (-0.1794, 0.3107, -0.1224), (-0.04682, 0.3557, -0.1224), (-0.2537, -0.2537, -0.1224), (-0.06983, -0.3511, -0.1224), (-0.236, -0.2691, -0.1224), (-0.1989, 0.2976, -0.1224), (-0.06983, 0.3511, -0.1224), (0.1583, 0.321, -0.1224), (0.2691, -0.236, -0.1224), (-0.3511, -0.06983, -0.1224), (0.06983, 0.3511, -0.1224), (-0.321, 0.1583, -0.1224), (0.02341, -0.3572, -0.1224), (0.339, -0.1151, -0.1224), (-0.2691, 0.236, -0.1224), (-0.2691, -0.236, -0.1224), (-0.02341, 0.3572, -0.1224), (-0.1583, 0.321, -0.1224), (0.2976, -0.1989, -0.1224), (-0.3572, 0.02341, -0.1224), (0.1151, -0.339, -0.1224), (-0.321, -0.1583, -0.1224), (0.236, -0.2691, -0.1224), (0.321, 0.1583, -0.1224), (0.1989, -0.2976, -0.1224), (0.339, 0.1151, -0.1224), (-0.1151, 0.339, -0.1224), (-0.02341, -0.3572, -0.1224), (0.02341, 0.3572, -0.1224), (0.3511, 0.06983, -0.1224), (0.3572, 0.02341, -0.1224), (0.3511, -0.06983, -0.1224), (-0.3572, -0.02341, -0.1224), (0.1151, 0.339, -0.1224), (0.2691, 0.236, -0.1224), (-0.1583, -0.321, -0.1224), (0.1989, 0.2976, -0.1224), (0.321, -0.1583, -0.1224), (-0.339, -0.1151, -0.1224), (0.2976, 0.1989, -0.1224), (-0.236, 0.2691, -0.1224), (0.236, 0.2691, -0.1224), (-0.2976, 0.1989, -0.1224), (0.06983, -0.3511, -0.1224), (0.1583, -0.321, -0.1224), (0.3572, -0.02341, -0.1224), (-0.3511, 0.06983, -0.1224), (-0.1989, -0.2976, -0.1224), (-0.2976, -0.1989, -0.1224), (-0.339, 0.1151, -0.1224), (-0.1151, -0.339, -0.1224), (-0.104, -0.3427, -0.1224), (-0.3427, 0.104, -0.1224), (-0.2911, -0.2086, -0.1224), (-0.1891, -0.3041, -0.1224), (-0.3534, 0.05833, -0.1224), (0.358, -0.01171, -0.1224), (0.1688, -0.3159, -0.1224), (0.08134, -0.3488, -0.1224), (-0.3041, 0.1891, -0.1224), (0.2272, 0.2769, -0.1224), (-0.2448, 0.2614, -0.1224), (0.2911, 0.2086, -0.1224), (-0.3352, -0.1262, -0.1224), (0.3262, -0.1478, -0.1224), (0.1891, 0.3041, -0.1224), (-0.1478, -0.3262, -0.1224), (0.2614, 0.2448, -0.1224), (0.104, 0.3427, -0.1224), (-0.3564, -0.03512, -0.1224), (0.3534, -0.05833, -0.1224), (0.3564, 0.03512, -0.1224), (0.3488, 0.08134, -0.1224), (0.01171, 0.358, -0.1224), (-0.01171, -0.358, -0.1224), (-0.1262, 0.3352, -0.1224), (0.3352, 0.1262, -0.1224), (0.2086, -0.2911, -0.1224), (0.3159, 0.1688, -0.1224), (0.2448, -0.2614, -0.1224), (-0.3159, -0.1688, -0.1224), (0.1262, -0.3352, -0.1224), (-0.358, 0.01171, -0.1224), (0.3041, -0.1891, -0.1224), (-0.1688, 0.3159, -0.1224), (-0.03512, 0.3564, -0.1224), (-0.2614, -0.2448, -0.1224), (-0.2769, 0.2272, -0.1224), (0.3427, -0.104, -0.1224), (0.03512, -0.3564, -0.1224), (-0.3262, 0.1478, -0.1224), (0.05833, 0.3534, -0.1224), (-0.3488, -0.08134, -0.1224), (0.2769, -0.2272, -0.1224), (0.1478, 0.3262, -0.1224), (-0.08134, 0.3488, -0.1224), (-0.2086, 0.2911, -0.1224), (-0.2272, -0.2769, -0.1224), (-0.05833, -0.3534, -0.1224), (-0.08134, -0.3488, -0.1224), (-0.2448, -0.2614, -0.1224), (-0.1891, 0.3041, -0.1224), (-0.05833, 0.3534, -0.1224), (0.1688, 0.3159, -0.1224), (0.2614, -0.2448, -0.1224), (-0.3534, -0.05833, -0.1224), (0.08134, 0.3488, -0.1224), (-0.3159, 0.1688, -0.1224), (0.01171, -0.358, -0.1224), (0.3352, -0.1262, -0.1224), (-0.2614, 0.2448, -0.1224), (-0.2769, -0.2272, -0.1224), (-0.01171, 0.358, -0.1224), (-0.1478, 0.3262, -0.1224), (0.2911, -0.2086, -0.1224), (-0.3564, 0.03512, -0.1224), (0.104, -0.3427, -0.1224), (-0.3262, -0.1478, -0.1224), (0.2272, -0.2769, -0.1224), (0.3262, 0.1478, -0.1224), (0.1891, -0.3041, -0.1224), (0.3427, 0.104, -0.1224), (-0.104, 0.3427, -0.1224), (-0.03512, -0.3564, -0.1224), (0.03512, 0.3564, -0.1224), (0.3534, 0.05833, -0.1224), (0.358, 0.01171, -0.1224), (0.3488, -0.08134, -0.1224), (-0.358, -0.01171, -0.1224), (0.1262, 0.3352, -0.1224), (0.2769, 0.2272, -0.1224), (-0.1688, -0.3159, -0.1224), (0.2086, 0.2911, -0.1224), (0.3159, -0.1688, -0.1224), (-0.3427, -0.104, -0.1224), (0.3041, 0.1891, -0.1224), (-0.2272, 0.2769, -0.1224), (0.2448, 0.2614, -0.1224), (-0.2911, 0.2086, -0.1224), (0.05833, -0.3534, -0.1224), (0.1478, -0.3262, -0.1224), (0.3564, -0.03512, -0.1224), (-0.3488, 0.08134, -0.1224), (-0.2086, -0.2911, -0.1224), (-0.3041, -0.1891, -0.1224), (-0.3352, 0.1262, -0.1224), (-0.1262, -0.3352, -0.1224)], [], [(0, 12, 13, 1), (1, 13, 14, 2), (2, 14, 15, 3), (3, 15, 16, 4), (4, 16, 17, 5), (5, 17, 18, 6), (6, 18, 19, 7), (7, 19, 20, 8), (8, 20, 21, 836, 9), (9, 836, 21, 22, 10), (10, 22, 23, 11), (11, 23, 12, 0), (12, 24, 25, 13), (13, 25, 26, 14), (14, 26, 27, 15), (15, 27, 28, 16), (16, 28, 29, 17), (17, 29, 30, 18), (18, 30, 31, 19), (19, 31, 32, 20), (20, 32, 33, 832, 21), (21, 832, 33, 34, 22), (22, 34, 35, 23), (23, 35, 24, 12), (24, 36, 37, 25), (25, 37, 38, 26), (26, 38, 39, 27), (27, 39, 40, 28), (28, 40, 41, 29), (29, 41, 42, 30), (30, 42, 43, 31), (31, 43, 44, 32), (32, 44, 45, 837, 33), (33, 837, 45, 46, 34), (34, 46, 47, 35), (35, 47, 36, 24), (36, 48, 49, 37), (37, 49, 50, 38), (38, 50, 51, 39), (39, 51, 52, 40), (40, 52, 53, 41), (41, 53, 54, 42), (42, 54, 55, 43), (43, 55, 56, 44), (44, 56, 57, 848, 45), (45, 848, 57, 58, 46), (46, 58, 59, 47), (47, 59, 48, 36), (48, 60, 61, 49), (49, 61, 62, 50), (50, 62, 63, 51), (51, 63, 64, 52), (52, 64, 65, 53), (53, 65, 66, 54), (54, 66, 67, 55), (55, 67, 68, 56), (56, 68, 69, 820, 57), (57, 820, 69, 70, 58), (58, 70, 71, 59), (59, 71, 60, 48), (60, 72, 73, 61), (61, 73, 74, 62), (62, 74, 75, 63), (63, 75, 76, 64), (64, 76, 77, 65), (65, 77, 78, 66), (66, 78, 79, 67), (67, 79, 80, 68), (68, 80, 81, 861, 69), (69, 861, 81, 82, 70), (70, 82, 83, 71), (71, 83, 72, 60), (72, 84, 85, 73), (73, 85, 86, 74), (74, 86, 87, 75), (75, 87, 88, 76), (76, 88, 89, 77), (77, 89, 90, 78), (78, 90, 91, 79), (79, 91, 92, 80), (80, 92, 93, 847, 81), (81, 847, 93, 94, 82), (82, 94, 95, 83), (83, 95, 84, 72), (84, 96, 97, 85), (85, 97, 98, 86), (86, 98, 99, 87), (87, 99, 100, 88), (88, 100, 101, 89), (89, 101, 102, 90), (90, 102, 103, 91), (91, 103, 104, 92), (92, 104, 105, 834, 93), (93, 834, 105, 106, 94), (94, 106, 107, 95), (95, 107, 96, 84), (96, 108, 109, 97), (97, 109, 110, 98), (98, 110, 111, 99), (99, 111, 112, 100), (100, 112, 113, 101), (101, 113, 114, 102), (102, 114, 115, 103), (103, 115, 116, 104), (104, 116, 117, 824, 105), (105, 824, 117, 118, 106), (106, 118, 119, 107), (107, 119, 108, 96), (108, 120, 121, 109), (109, 121, 122, 110), (110, 122, 123, 111), (111, 123, 124, 112), (112, 124, 125, 113), (113, 125, 126, 114), (114, 126, 127, 115), (115, 127, 128, 116), (116, 128, 129, 860, 117), (117, 860, 129, 130, 118), (118, 130, 131, 119), (119, 131, 120, 108), (120, 132, 133, 121), (121, 133, 134, 122), (122, 134, 135, 123), (123, 135, 136, 124), (124, 136, 137, 125), (125, 137, 138, 126), (126, 138, 139, 127), (127, 139, 140, 128), (128, 140, 141, 841, 129), (129, 841, 141, 142, 130), (130, 142, 143, 131), (131, 143, 132, 120), (132, 144, 145, 133), (133, 145, 146, 134), (134, 146, 147, 135), (135, 147, 148, 136), (136, 148, 149, 137), (137, 149, 150, 138), (138, 150, 151, 139), (139, 151, 152, 140), (140, 152, 153, 827, 141), (141, 827, 153, 154, 142), (142, 154, 155, 143), (143, 155, 144, 132), (144, 156, 157, 145), (145, 157, 158, 146), (146, 158, 159, 147), (147, 159, 160, 148), (148, 160, 161, 149), (149, 161, 162, 150), (150, 162, 163, 151), (151, 163, 164, 152), (152, 164, 165, 825, 153), (153, 825, 165, 166, 154), (154, 166, 167, 155), (155, 167, 156, 144), (156, 168, 169, 157), (157, 169, 170, 158), (158, 170, 171, 159), (159, 171, 172, 160), (160, 172, 173, 161), (161, 173, 174, 162), (162, 174, 175, 163), (163, 175, 176, 164), (164, 176, 177, 852, 165), (165, 852, 177, 178, 166), (166, 178, 179, 167), (167, 179, 168, 156), (168, 180, 181, 169), (169, 181, 182, 170), (170, 182, 183, 171), (171, 183, 184, 172), (172, 184, 185, 173), (173, 185, 186, 174), (174, 186, 187, 175), (175, 187, 188, 176), (176, 188, 189, 843, 177), (177, 843, 189, 190, 178), (178, 190, 191, 179), (179, 191, 180, 168), (180, 192, 193, 181), (181, 193, 194, 182), (182, 194, 195, 183), (183, 195, 196, 184), (184, 196, 197, 185), (185, 197, 198, 186), (186, 198, 199, 187), (187, 199, 200, 188), (188, 200, 201, 835, 189), (189, 835, 201, 202, 190), (190, 202, 203, 191), (191, 203, 192, 180), (192, 204, 205, 193), (193, 205, 206, 194), (194, 206, 207, 195), (195, 207, 208, 196), (196, 208, 209, 197), (197, 209, 210, 198), (198, 210, 211, 199), (199, 211, 212, 200), (200, 212, 213, 818, 201), (201, 818, 213, 214, 202), (202, 214, 215, 203), (203, 215, 204, 192), (204, 216, 217, 205), (205, 217, 218, 206), (206, 218, 219, 207), (207, 219, 220, 208), (208, 220, 221, 209), (209, 221, 222, 210), (210, 222, 223, 211), (211, 223, 224, 212), (212, 224, 225, 826, 213), (213, 826, 225, 226, 214), (214, 226, 227, 215), (215, 227, 216, 204), (216, 228, 229, 217), (217, 229, 230, 218), (218, 230, 231, 219), (219, 231, 232, 220), (220, 232, 233, 221), (221, 233, 234, 222), (222, 234, 235, 223), (223, 235, 236, 224), (224, 236, 237, 840, 225), (225, 840, 237, 238, 226), (226, 238, 239, 227), (227, 239, 228, 216), (228, 240, 241, 229), (229, 241, 242, 230), (230, 242, 243, 231), (231, 243, 244, 232), (232, 244, 245, 233), (233, 245, 246, 234), (234, 246, 247, 235), (235, 247, 248, 236), (236, 248, 249, 851, 237), (237, 851, 249, 250, 238), (238, 250, 251, 239), (239, 251, 240, 228), (240, 252, 253, 241), (241, 253, 254, 242), (242, 254, 255, 243), (243, 255, 256, 244), (244, 256, 257, 245), (245, 257, 258, 246), (246, 258, 259, 247), (247, 259, 260, 248), (248, 260, 261, 822, 249), (249, 822, 261, 262, 250), (250, 262, 263, 251), (251, 263, 252, 240), (252, 264, 265, 253), (253, 265, 266, 254), (254, 266, 267, 255), (255, 267, 268, 256), (256, 268, 269, 257), (257, 269, 270, 258), (258, 270, 271, 259), (259, 271, 272, 260), (260, 272, 273, 855, 261), (261, 855, 273, 274, 262), (262, 274, 275, 263), (263, 275, 264, 252), (264, 276, 277, 265), (265, 277, 278, 266), (266, 278, 279, 267), (267, 279, 280, 268), (268, 280, 281, 269), (269, 281, 282, 270), (270, 282, 283, 271), (271, 283, 284, 272), (272, 284, 285, 819, 273), (273, 819, 285, 286, 274), (274, 286, 287, 275), (275, 287, 276, 264), (276, 288, 289, 277), (277, 289, 290, 278), (278, 290, 291, 279), (279, 291, 292, 280), (280, 292, 293, 281), (281, 293, 294, 282), (282, 294, 295, 283), (283, 295, 296, 284), (284, 296, 297, 859, 285), (285, 859, 297, 298, 286), (286, 298, 299, 287), (287, 299, 288, 276), (288, 300, 301, 289), (289, 301, 302, 290), (290, 302, 303, 291), (291, 303, 304, 292), (292, 304, 305, 293), (293, 305, 306, 294), (294, 306, 307, 295), (295, 307, 308, 296), (296, 308, 309, 823, 297), (297, 823, 309, 310, 298), (298, 310, 311, 299), (299, 311, 300, 288), (300, 312, 313, 301), (301, 313, 314, 302), (302, 314, 315, 303), (303, 315, 316, 304), (304, 316, 317, 305), (305, 317, 318, 306), (306, 318, 319, 307), (307, 319, 320, 308), (308, 320, 321, 838, 309), (309, 838, 321, 322, 310), (310, 322, 323, 311), (311, 323, 312, 300), (312, 324, 325, 313), (313, 325, 326, 314), (314, 326, 327, 315), (315, 327, 328, 316), (316, 328, 329, 317), (317, 329, 330, 318), (318, 330, 331, 319), (319, 331, 332, 320), (320, 332, 333, 857, 321), (321, 857, 333, 334, 322), (322, 334, 335, 323), (323, 335, 324, 312), (324, 336, 337, 325), (325, 337, 338, 326), (326, 338, 339, 327), (327, 339, 340, 328), (328, 340, 341, 329), (329, 341, 342, 330), (330, 342, 343, 331), (331, 343, 344, 332), (332, 344, 345, 845, 333), (333, 845, 345, 346, 334), (334, 346, 347, 335), (335, 347, 336, 324), (336, 348, 349, 337), (337, 349, 350, 338), (338, 350, 351, 339), (339, 351, 352, 340), (340, 352, 353, 341), (341, 353, 354, 342), (342, 354, 355, 343), (343, 355, 356, 344), (344, 356, 357, 829, 345), (345, 829, 357, 358, 346), (346, 358, 359, 347), (347, 359, 348, 336), (348, 360, 361, 349), (349, 361, 362, 350), (350, 362, 363, 351), (351, 363, 364, 352), (352, 364, 365, 353), (353, 365, 366, 354), (354, 366, 367, 355), (355, 367, 368, 356), (356, 368, 369, 817, 357), (357, 817, 369, 370, 358), (358, 370, 371, 359), (359, 371, 360, 348), (360, 372, 373, 361), (361, 373, 374, 362), (362, 374, 375, 363), (363, 375, 376, 364), (364, 376, 377, 365), (365, 377, 378, 366), (366, 378, 379, 367), (367, 379, 380, 368), (368, 380, 381, 854, 369), (369, 854, 381, 382, 370), (370, 382, 383, 371), (371, 383, 372, 360), (372, 384, 385, 373), (373, 385, 386, 374), (374, 386, 387, 375), (375, 387, 388, 376), (376, 388, 389, 377), (377, 389, 390, 378), (378, 390, 391, 379), (379, 391, 392, 380), (380, 392, 393, 858, 381), (381, 858, 393, 394, 382), (382, 394, 395, 383), (383, 395, 384, 372), (384, 396, 397, 385), (385, 397, 398, 386), (386, 398, 399, 387), (387, 399, 400, 388), (388, 400, 401, 389), (389, 401, 402, 390), (390, 402, 403, 391), (391, 403, 404, 392), (392, 404, 405, 849, 393), (393, 849, 405, 406, 394), (394, 406, 407, 395), (395, 407, 396, 384), (396, 408, 409, 397), (397, 409, 410, 398), (398, 410, 411, 399), (399, 411, 412, 400), (400, 412, 413, 401), (401, 413, 414, 402), (402, 414, 415, 403), (403, 415, 416, 404), (404, 416, 417, 846, 405), (405, 846, 417, 418, 406), (406, 418, 419, 407), (407, 419, 408, 396), (408, 420, 421, 409), (409, 421, 422, 410), (410, 422, 423, 411), (411, 423, 424, 412), (412, 424, 425, 413), (413, 425, 426, 414), (414, 426, 427, 415), (415, 427, 428, 416), (416, 428, 429, 830, 417), (417, 830, 429, 430, 418), (418, 430, 431, 419), (419, 431, 420, 408), (420, 432, 433, 421), (421, 433, 434, 422), (422, 434, 435, 423), (423, 435, 436, 424), (424, 436, 437, 425), (425, 437, 438, 426), (426, 438, 439, 427), (427, 439, 440, 428), (428, 440, 441, 864, 429), (429, 864, 441, 442, 430), (430, 442, 443, 431), (431, 443, 432, 420), (432, 444, 445, 433), (433, 445, 446, 434), (434, 446, 447, 435), (435, 447, 448, 436), (436, 448, 449, 437), (437, 449, 450, 438), (438, 450, 451, 439), (439, 451, 452, 440), (440, 452, 453, 856, 441), (441, 856, 453, 454, 442), (442, 454, 455, 443), (443, 455, 444, 432), (444, 456, 457, 445), (445, 457, 458, 446), (446, 458, 459, 447), (447, 459, 460, 448), (448, 460, 461, 449), (449, 461, 462, 450), (450, 462, 463, 451), (451, 463, 464, 452), (452, 464, 465, 863, 453), (453, 863, 465, 466, 454), (454, 466, 467, 455), (455, 467, 456, 444), (456, 468, 469, 457), (457, 469, 470, 458), (458, 470, 471, 459), (459, 471, 472, 460), (460, 472, 473, 461), (461, 473, 474, 462), (462, 474, 475, 463), (463, 475, 476, 464), (464, 476, 477, 828, 465), (465, 828, 477, 478, 466), (466, 478, 479, 467), (467, 479, 468, 456), (468, 480, 481, 469), (469, 481, 482, 470), (470, 482, 483, 471), (471, 483, 484, 472), (472, 484, 485, 473), (473, 485, 486, 474), (474, 486, 487, 475), (475, 487, 488, 476), (476, 488, 489, 842, 477), (477, 842, 489, 490, 478), (478, 490, 491, 479), (479, 491, 480, 468), (480, 492, 493, 481), (481, 493, 494, 482), (482, 494, 495, 483), (483, 495, 496, 484), (484, 496, 497, 485), (485, 497, 498, 486), (486, 498, 499, 487), (487, 499, 500, 488), (488, 500, 501, 850, 489), (489, 850, 501, 502, 490), (490, 502, 503, 491), (491, 503, 492, 480), (492, 504, 505, 493), (493, 505, 506, 494), (494, 506, 507, 495), (495, 507, 508, 496), (496, 508, 509, 497), (497, 509, 510, 498), (498, 510, 511, 499), (499, 511, 512, 500), (500, 512, 513, 821, 501), (501, 821, 513, 514, 502), (502, 514, 515, 503), (503, 515, 504, 492), (504, 516, 517, 505), (505, 517, 518, 506), (506, 518, 519, 507), (507, 519, 520, 508), (508, 520, 521, 509), (509, 521, 522, 510), (510, 522, 523, 511), (511, 523, 524, 512), (512, 524, 525, 831, 513), (513, 831, 525, 526, 514), (514, 526, 527, 515), (515, 527, 516, 504), (516, 528, 529, 517), (517, 529, 530, 518), (518, 530, 531, 519), (519, 531, 532, 520), (520, 532, 533, 521), (521, 533, 534, 522), (522, 534, 535, 523), (523, 535, 536, 524), (524, 536, 537, 839, 525), (525, 839, 537, 538, 526), (526, 538, 539, 527), (527, 539, 528, 516), (528, 540, 541, 529), (529, 541, 542, 530), (530, 542, 543, 531), (531, 543, 544, 532), (532, 544, 545, 533), (533, 545, 546, 534), (534, 546, 547, 535), (535, 547, 548, 536), (536, 548, 549, 833, 537), (537, 833, 549, 550, 538), (538, 550, 551, 539), (539, 551, 540, 528), (540, 552, 553, 541), (541, 553, 554, 542), (542, 554, 555, 543), (543, 555, 556, 544), (544, 556, 557, 545), (545, 557, 558, 546), (546, 558, 559, 547), (547, 559, 560, 548), (548, 560, 561, 844, 549), (549, 844, 561, 562, 550), (550, 562, 563, 551), (551, 563, 552, 540), (552, 564, 565, 553), (553, 565, 566, 554), (554, 566, 567, 555), (555, 567, 568, 556), (556, 568, 569, 557), (557, 569, 570, 558), (558, 570, 571, 559), (559, 571, 572, 560), (560, 572, 573, 853, 561), (561, 853, 573, 574, 562), (562, 574, 575, 563), (563, 575, 564, 552), (564, 0, 1, 565), (565, 1, 2, 566), (566, 2, 3, 567), (567, 3, 4, 568), (568, 4, 5, 569), (569, 5, 6, 570), (570, 6, 7, 571), (571, 7, 8, 572), (572, 8, 9, 862, 573), (573, 862, 9, 10, 574), (574, 10, 11, 575), (575, 11, 0, 564), (136, 148, 588, 587), (388, 400, 609, 608), (220, 232, 595, 594), (280, 292, 600, 599), (376, 388, 608, 607), (64, 76, 582, 581), (460, 472, 615, 614), (304, 316, 602, 601), (292, 304, 601, 600), (568, 4, 576, 623), (208, 220, 594, 593), (112, 124, 586, 585), (100, 112, 585, 584), (28, 40, 579, 578), (148, 160, 589, 588), (448, 460, 614, 613), (232, 244, 596, 595), (484, 496, 617, 616), (184, 196, 592, 591), (16, 28, 578, 577), (508, 520, 619, 618), (424, 436, 612, 611), (268, 280, 599, 598), (496, 508, 618, 617), (124, 136, 587, 586), (256, 268, 598, 597), (40, 52, 580, 579), (160, 172, 590, 589), (52, 64, 581, 580), (88, 100, 584, 583), (412, 424, 611, 610), (436, 448, 613, 612), (340, 352, 605, 604), (364, 376, 607, 606), (196, 208, 593, 592), (352, 364, 606, 605), (172, 184, 591, 590), (472, 484, 616, 615), (328, 340, 604, 603), (76, 88, 583, 582), (4, 16, 577, 576), (544, 556, 622, 621), (244, 256, 597, 596), (316, 328, 603, 602), (400, 412, 610, 609), (556, 568, 623, 622), (532, 544, 621, 620), (520, 532, 620, 619), (621, 622, 670, 669), (596, 597, 645, 644), (602, 603, 651, 650), (609, 610, 658, 657), (622, 623, 671, 670), (620, 621, 669, 668), (619, 620, 668, 667), (587, 588, 636, 635), (608, 609, 657, 656), (594, 595, 643, 642), (599, 600, 648, 647), (607, 608, 656, 655), (581, 582, 630, 629), (614, 615, 663, 662), (601, 602, 650, 649), (600, 601, 649, 648), (623, 576, 624, 671), (593, 594, 642, 641), (585, 586, 634, 633), (584, 585, 633, 632), (578, 579, 627, 626), (588, 589, 637, 636), (613, 614, 662, 661), (595, 596, 644, 643), (616, 617, 665, 664), (591, 592, 640, 639), (577, 578, 626, 625), (618, 619, 667, 666), (611, 612, 660, 659), (598, 599, 647, 646), (617, 618, 666, 665), (586, 587, 635, 634), (597, 598, 646, 645), (579, 580, 628, 627), (589, 590, 638, 637), (580, 581, 629, 628), (583, 584, 632, 631), (610, 611, 659, 658), (612, 613, 661, 660), (604, 605, 653, 652), (606, 607, 655, 654), (592, 593, 641, 640), (605, 606, 654, 653), (590, 591, 639, 638), (615, 616, 664, 663), (603, 604, 652, 651), (582, 583, 631, 630), (576, 577, 625, 624), (652, 653, 701, 700), (654, 655, 703, 702), (640, 641, 689, 688), (653, 654, 702, 701), (638, 639, 687, 686), (663, 664, 712, 711), (651, 652, 700, 699), (630, 631, 679, 678), (624, 625, 673, 672), (669, 670, 718, 717), (644, 645, 693, 692), (650, 651, 699, 698), (657, 658, 706, 705), (670, 671, 719, 718), (668, 669, 717, 716), (667, 668, 716, 715), (635, 636, 684, 683), (656, 657, 705, 704), (642, 643, 691, 690), (647, 648, 696, 695), (655, 656, 704, 703), (629, 630, 678, 677), (662, 663, 711, 710), (649, 650, 698, 697), (648, 649, 697, 696), (671, 624, 672, 719), (641, 642, 690, 689), (633, 634, 682, 681), (632, 633, 681, 680), (626, 627, 675, 674), (636, 637, 685, 684), (661, 662, 710, 709), (643, 644, 692, 691), (664, 665, 713, 712), (639, 640, 688, 687), (625, 626, 674, 673), (666, 667, 715, 714), (659, 660, 708, 707), (646, 647, 695, 694), (665, 666, 714, 713), (634, 635, 683, 682), (645, 646, 694, 693), (627, 628, 676, 675), (637, 638, 686, 685), (628, 629, 677, 676), (631, 632, 680, 679), (658, 659, 707, 706), (660, 661, 709, 708), (682, 683, 731, 730), (693, 694, 742, 741), (675, 676, 724, 723), (685, 686, 734, 733), (676, 677, 725, 724), (679, 680, 728, 727), (706, 707, 755, 754), (708, 709, 757, 756), (700, 701, 749, 748), (702, 703, 751, 750), (688, 689, 737, 736), (701, 702, 750, 749), (686, 687, 735, 734), (711, 712, 760, 759), (699, 700, 748, 747), (678, 679, 727, 726), (672, 673, 721, 720), (717, 718, 766, 765), (692, 693, 741, 740), (698, 699, 747, 746), (705, 706, 754, 753), (718, 719, 767, 766), (716, 717, 765, 764), (715, 716, 764, 763), (683, 684, 732, 731), (704, 705, 753, 752), (690, 691, 739, 738), (695, 696, 744, 743), (703, 704, 752, 751), (677, 678, 726, 725), (710, 711, 759, 758), (697, 698, 746, 745), (696, 697, 745, 744), (719, 672, 720, 767), (689, 690, 738, 737), (681, 682, 730, 729), (680, 681, 729, 728), (674, 675, 723, 722), (684, 685, 733, 732), (709, 710, 758, 757), (691, 692, 740, 739), (712, 713, 761, 760), (687, 688, 736, 735), (673, 674, 722, 721), (714, 715, 763, 762), (707, 708, 756, 755), (694, 695, 743, 742), (713, 714, 762, 761), (757, 758, 806, 805), (739, 740, 788, 787), (760, 761, 809, 808), (735, 736, 784, 783), (721, 722, 770, 769), (762, 763, 811, 810), (755, 756, 804, 803), (742, 743, 791, 790), (761, 762, 810, 809), (730, 731, 779, 778), (741, 742, 790, 789), (723, 724, 772, 771), (733, 734, 782, 781), (724, 725, 773, 772), (727, 728, 776, 775), (754, 755, 803, 802), (756, 757, 805, 804), (748, 749, 797, 796), (750, 751, 799, 798), (736, 737, 785, 784), (749, 750, 798, 797), (734, 735, 783, 782), (759, 760, 808, 807), (747, 748, 796, 795), (726, 727, 775, 774), (720, 721, 769, 768), (765, 766, 814, 813), (740, 741, 789, 788), (746, 747, 795, 794), (753, 754, 802, 801), (766, 767, 815, 814), (764, 765, 813, 812), (763, 764, 812, 811), (731, 732, 780, 779), (752, 753, 801, 800), (738, 739, 787, 786), (743, 744, 792, 791), (751, 752, 800, 799), (725, 726, 774, 773), (758, 759, 807, 806), (745, 746, 794, 793), (744, 745, 793, 792), (767, 720, 768, 815), (737, 738, 786, 785), (729, 730, 778, 777), (728, 729, 777, 776), (722, 723, 771, 770), (732, 733, 781, 780), (773, 774, 816), (806, 807, 816), (793, 794, 816), (792, 793, 816), (815, 768, 816), (785, 786, 816), (780, 781, 816), (777, 778, 816), (776, 777, 816), (770, 771, 816), (783, 784, 816), (805, 806, 816), (787, 788, 816), (808, 809, 816), (790, 791, 816), (769, 770, 816), (810, 811, 816), (803, 804, 816), (771, 772, 816), (809, 810, 816), (778, 779, 816), (789, 790, 816), (802, 803, 816), (781, 782, 816), (772, 773, 816), (775, 776, 816), (784, 785, 816), (804, 805, 816), (796, 797, 816), (798, 799, 816), (797, 798, 816), (782, 783, 816), (807, 808, 816), (795, 796, 816), (774, 775, 816), (768, 769, 816), (813, 814, 816), (788, 789, 816), (794, 795, 816), (801, 802, 816), (814, 815, 816), (812, 813, 816), (811, 812, 816), (779, 780, 816), (800, 801, 816), (786, 787, 816), (791, 792, 816), (799, 800, 816), (429, 830, 913, 1010, 902), (830, 417, 866, 1011, 913), (381, 854, 914, 1013, 871), (854, 369, 912, 1014, 914), (213, 818, 915, 1016, 884), (818, 201, 910, 1017, 915), (177, 852, 916, 1019, 904), (852, 165, 911, 1020, 916), (117, 824, 917, 1022, 893), (824, 105, 892, 1023, 917), (525, 831, 918, 1025, 909), (831, 513, 908, 1026, 918), (321, 838, 919, 1028, 888), (838, 309, 896, 1029, 919), (141, 841, 920, 1031, 900), (841, 129, 894, 1032, 920), (261, 822, 921, 1034, 867), (822, 249, 881, 1035, 921), (453, 856, 922, 1037, 878), (856, 441, 903, 1038, 922), (561, 844, 923, 1040, 897), (844, 549, 891, 1041, 923), (237, 840, 924, 1043, 880), (840, 225, 885, 1044, 924), (369, 817, 925, 1046, 912), (817, 357, 870, 1047, 925), (165, 825, 926, 1049, 911), (825, 153, 901, 1050, 926), (201, 835, 927, 1052, 910), (835, 189, 905, 1053, 927), (537, 839, 928, 1055, 890), (839, 525, 909, 1056, 928), (297, 859, 929, 1058, 895), (859, 285, 873, 1059, 929), (477, 828, 930, 1061, 876), (828, 465, 879, 1062, 930), (345, 845, 931, 1064, 869), (845, 333, 889, 1065, 931), (513, 821, 932, 1067, 908), (821, 501, 907, 1068, 932), (57, 848, 933, 1070, 886), (848, 45, 906, 1071, 933), (501, 850, 934, 1073, 907), (850, 489, 877, 1074, 934), (45, 837, 935, 1076, 906), (837, 33, 899, 1077, 935), (189, 843, 936, 1079, 905), (843, 177, 904, 1080, 936), (441, 864, 937, 1082, 903), (864, 429, 902, 1083, 937), (153, 827, 938, 1085, 901), (827, 141, 900, 1086, 938), (33, 832, 939, 1088, 899), (832, 21, 898, 1089, 939), (21, 836, 940, 1091, 898), (836, 9, 875, 1092, 940), (573, 853, 941, 1094, 874), (853, 561, 897, 1095, 941), (309, 823, 942, 1097, 896), (823, 297, 895, 1098, 942), (129, 860, 943, 1100, 894), (860, 117, 893, 1101, 943), (81, 861, 944, 1103, 882), (861, 69, 887, 1104, 944), (405, 849, 945, 1106, 865), (849, 393, 872, 1107, 945), (105, 834, 946, 1109, 892), (834, 93, 883, 1110, 946), (549, 833, 947, 1112, 891), (833, 537, 890, 1113, 947), (333, 857, 948, 1115, 889), (857, 321, 888, 1116, 948), (69, 820, 949, 1118, 887), (820, 57, 886, 1119, 949), (225, 826, 950, 1121, 885), (826, 213, 884, 1122, 950), (93, 847, 951, 1124, 883), (847, 81, 882, 1125, 951), (249, 851, 952, 1127, 881), (851, 237, 880, 1128, 952), (465, 863, 953, 1130, 879), (863, 453, 878, 1131, 953), (489, 842, 954, 1133, 877), (842, 477, 876, 1134, 954), (9, 862, 955, 1136, 875), (862, 573, 874, 1137, 955), (285, 819, 956, 1139, 873), (819, 273, 868, 1140, 956), (393, 858, 957, 1142, 872), (858, 381, 871, 1143, 957), (357, 829, 958, 1145, 870), (829, 345, 869, 1146, 958), (273, 855, 959, 1148, 868), (855, 261, 867, 1149, 959), (417, 846, 960, 1151, 866), (846, 405, 865, 1152, 960), (866, 1151, 1153, 981), (1151, 960, 1150, 1153), (868, 1148, 1154, 982), (1148, 959, 1147, 1154), (870, 1145, 1155, 983), (1145, 958, 1144, 1155), (872, 1142, 1156, 984), (1142, 957, 1141, 1156), (873, 1139, 1157, 985), (1139, 956, 1138, 1157), (875, 1136, 1158, 986), (1136, 955, 1135, 1158), (877, 1133, 1159, 987), (1133, 954, 1132, 1159), (879, 1130, 1160, 988), (1130, 953, 1129, 1160), (881, 1127, 1161, 989), (1127, 952, 1126, 1161), (883, 1124, 1162, 990), (1124, 951, 1123, 1162), (885, 1121, 1163, 991), (1121, 950, 1120, 1163), (887, 1118, 1164, 992), (1118, 949, 1117, 1164), (889, 1115, 1165, 993), (1115, 948, 1114, 1165), (891, 1112, 1166, 994), (1112, 947, 1111, 1166), (892, 1109, 1167, 995), (1109, 946, 1108, 1167), (865, 1106, 1168, 961), (1106, 945, 1105, 1168), (882, 1103, 1169, 969), (1103, 944, 1102, 1169), (894, 1100, 1170, 996), (1100, 943, 1099, 1170), (896, 1097, 1171, 997), (1097, 942, 1096, 1171), (874, 1094, 1172, 965), (1094, 941, 1093, 1172), (898, 1091, 1173, 998), (1091, 940, 1090, 1173), (899, 1088, 1174, 999), (1088, 939, 1087, 1174), (901, 1085, 1175, 1000), (1085, 938, 1084, 1175), (903, 1082, 1176, 1001), (1082, 937, 1081, 1176), (905, 1079, 1177, 1002), (1079, 936, 1078, 1177), (906, 1076, 1178, 1003), (1076, 935, 1075, 1178), (907, 1073, 1179, 1004), (1073, 934, 1072, 1179), (886, 1070, 1180, 971), (1070, 933, 1069, 1180), (908, 1067, 1181, 1005), (1067, 932, 1066, 1181), (869, 1064, 1182, 963), (1064, 931, 1063, 1182), (876, 1061, 1183, 966), (1061, 930, 1060, 1183), (895, 1058, 1184, 975), (1058, 929, 1057, 1184), (890, 1055, 1185, 973), (1055, 928, 1054, 1185), (910, 1052, 1186, 1006), (1052, 927, 1051, 1186), (911, 1049, 1187, 1007), (1049, 926, 1048, 1187), (912, 1046, 1188, 1008), (1046, 925, 1045, 1188), (880, 1043, 1189, 968), (1043, 924, 1042, 1189), (897, 1040, 1190, 976), (1040, 923, 1039, 1190), (878, 1037, 1191, 967), (1037, 922, 1036, 1191), (867, 1034, 1192, 962), (1034, 921, 1033, 1192), (900, 1031, 1193, 977), (1031, 920, 1030, 1193), (888, 1028, 1194, 972), (1028, 919, 1027, 1194), (909, 1025, 1195, 980), (1025, 918, 1024, 1195), (893, 1022, 1196, 974), (1022, 917, 1021, 1196), (904, 1019, 1197, 979), (1019, 916, 1018, 1197), (884, 1016, 1198, 970), (1016, 915, 1015, 1198), (871, 1013, 1199, 964), (1013, 914, 1012, 1199), (902, 1010, 1200, 978), (1010, 913, 1009, 1200), (913, 1011, 1201, 1009), (1011, 866, 981, 1201), (914, 1014, 1202, 1012), (1014, 912, 1008, 1202), (915, 1017, 1203, 1015), (1017, 910, 1006, 1203), (916, 1020, 1204, 1018), (1020, 911, 1007, 1204), (917, 1023, 1205, 1021), (1023, 892, 995, 1205), (918, 1026, 1206, 1024), (1026, 908, 1005, 1206), (919, 1029, 1207, 1027), (1029, 896, 997, 1207), (920, 1032, 1208, 1030), (1032, 894, 996, 1208), (921, 1035, 1209, 1033), (1035, 881, 989, 1209), (922, 1038, 1210, 1036), (1038, 903, 1001, 1210), (923, 1041, 1211, 1039), (1041, 891, 994, 1211), (924, 1044, 1212, 1042), (1044, 885, 991, 1212), (925, 1047, 1213, 1045), (1047, 870, 983, 1213), (926, 1050, 1214, 1048), (1050, 901, 1000, 1214), (927, 1053, 1215, 1051), (1053, 905, 1002, 1215), (928, 1056, 1216, 1054), (1056, 909, 980, 1216), (929, 1059, 1217, 1057), (1059, 873, 985, 1217), (930, 1062, 1218, 1060), (1062, 879, 988, 1218), (931, 1065, 1219, 1063), (1065, 889, 993, 1219), (932, 1068, 1220, 1066), (1068, 907, 1004, 1220), (933, 1071, 1221, 1069), (1071, 906, 1003, 1221), (934, 1074, 1222, 1072), (1074, 877, 987, 1222), (935, 1077, 1223, 1075), (1077, 899, 999, 1223), (936, 1080, 1224, 1078), (1080, 904, 979, 1224), (937, 1083, 1225, 1081), (1083, 902, 978, 1225), (938, 1086, 1226, 1084), (1086, 900, 977, 1226), (939, 1089, 1227, 1087), (1089, 898, 998, 1227), (940, 1092, 1228, 1090), (1092, 875, 986, 1228), (941, 1095, 1229, 1093), (1095, 897, 976, 1229), (942, 1098, 1230, 1096), (1098, 895, 975, 1230), (943, 1101, 1231, 1099), (1101, 893, 974, 1231), (944, 1104, 1232, 1102), (1104, 887, 992, 1232), (945, 1107, 1233, 1105), (1107, 872, 984, 1233), (946, 1110, 1234, 1108), (1110, 883, 990, 1234), (947, 1113, 1235, 1111), (1113, 890, 973, 1235), (948, 1116, 1236, 1114), (1116, 888, 972, 1236), (949, 1119, 1237, 1117), (1119, 886, 971, 1237), (950, 1122, 1238, 1120), (1122, 884, 970, 1238), (951, 1125, 1239, 1123), (1125, 882, 969, 1239), (952, 1128, 1240, 1126), (1128, 880, 968, 1240), (953, 1131, 1241, 1129), (1131, 878, 967, 1241), (954, 1134, 1242, 1132), (1134, 876, 966, 1242), (955, 1137, 1243, 1135), (1137, 874, 965, 1243), (956, 1140, 1244, 1138), (1140, 868, 982, 1244), (957, 1143, 1245, 1141), (1143, 871, 964, 1245), (958, 1146, 1246, 1144), (1146, 869, 963, 1246), (959, 1149, 1247, 1147), (1149, 867, 962, 1247), (960, 1152, 1248, 1150), (1152, 865, 961, 1248), (985, 1157, 1349, 1273), (1191, 1036, 1306, 1383), (1174, 1087, 1323, 1366), (1135, 1243, 1435, 1339), (1157, 1138, 1340, 1349), (1084, 1226, 1418, 1322), (1033, 1209, 1401, 1305), (1243, 965, 1253, 1435), (962, 1192, 1384, 1250), (1226, 977, 1265, 1418), (1000, 1175, 1367, 1288), (1209, 989, 1277, 1401), (986, 1158, 1350, 1274), (1192, 1033, 1305, 1384), (1175, 1084, 1322, 1367), (1138, 1244, 1436, 1340), (1158, 1135, 1339, 1350), (1087, 1227, 1419, 1323), (1036, 1210, 1402, 1306), (1244, 982, 1270, 1436), (977, 1193, 1385, 1265), (1227, 998, 1286, 1419), (1001, 1176, 1368, 1289), (1210, 1001, 1289, 1402), (987, 1159, 1351, 1275), (1193, 1030, 1304, 1385), (1176, 1081, 1321, 1368), (1141, 1245, 1437, 1341), (1159, 1132, 1338, 1351), (1090, 1228, 1420, 1324), (1039, 1211, 1403, 1307), (1245, 964, 1252, 1437), (972, 1194, 1386, 1260), (1228, 986, 1274, 1420), (1002, 1177, 1369, 1290), (1211, 994, 1282, 1403), (988, 1160, 1352, 1276), (1194, 1027, 1303, 1386), (1177, 1078, 1320, 1369), (1144, 1246, 1438, 1342), (1160, 1129, 1337, 1352), (1093, 1229, 1421, 1325), (1042, 1212, 1404, 1308), (1246, 963, 1251, 1438), (980, 1195, 1387, 1268), (1229, 976, 1264, 1421), (1003, 1178, 1370, 1291), (1212, 991, 1279, 1404), (989, 1161, 1353, 1277), (1195, 1024, 1302, 1387), (1178, 1075, 1319, 1370), (1147, 1247, 1439, 1343), (1161, 1126, 1336, 1353), (1096, 1230, 1422, 1326), (1045, 1213, 1405, 1309), (1247, 962, 1250, 1439), (974, 1196, 1388, 1262), (1230, 975, 1263, 1422), (1004, 1179, 1371, 1292), (1213, 983, 1271, 1405), (990, 1162, 1354, 1278), (1196, 1021, 1301, 1388), (1179, 1072, 1318, 1371), (1150, 1248, 1440, 1344), (1162, 1123, 1335, 1354), (1099, 1231, 1423, 1327), (1048, 1214, 1406, 1310), (1248, 961, 1249, 1440), (979, 1197, 1389, 1267), (1231, 974, 1262, 1423), (971, 1180, 1372, 1259), (1214, 1000, 1288, 1406), (991, 1163, 1355, 1279), (1197, 1018, 1300, 1389), (1180, 1069, 1317, 1372), (1163, 1120, 1334, 1355), (1102, 1232, 1424, 1328), (1051, 1215, 1407, 1311), (970, 1198, 1390, 1258), (1232, 992, 1280, 1424), (1005, 1181, 1373, 1293), (1215, 1002, 1290, 1407), (992, 1164, 1356, 1280), (1198, 1015, 1299, 1390), (1181, 1066, 1316, 1373), (1164, 1117, 1333, 1356), (1105, 1233, 1425, 1329), (1054, 1216, 1408, 1312), (964, 1199, 1391, 1252), (1233, 984, 1272, 1425), (963, 1182, 1374, 1251), (1216, 980, 1268, 1408), (993, 1165, 1357, 1281), (1199, 1012, 1298, 1391), (1182, 1063, 1315, 1374), (1165, 1114, 1332, 1357), (1108, 1234, 1426, 1330), (1057, 1217, 1409, 1313), (978, 1200, 1392, 1266), (1234, 990, 1278, 1426), (966, 1183, 1375, 1254), (1217, 985, 1273, 1409), (994, 1166, 1358, 1282), (1200, 1009, 1297, 1392), (1183, 1060, 1314, 1375), (1166, 1111, 1331, 1358), (1111, 1235, 1427, 1331), (1060, 1218, 1410, 1314), (1009, 1201, 1393, 1297), (1235, 973, 1261, 1427), (975, 1184, 1376, 1263), (1218, 988, 1276, 1410), (995, 1167, 1359, 1283), (1201, 981, 1269, 1393), (1184, 1057, 1313, 1376), (1167, 1108, 1330, 1359), (1114, 1236, 1428, 1332), (1063, 1219, 1411, 1315), (1012, 1202, 1394, 1298), (1236, 972, 1260, 1428), (973, 1185, 1377, 1261), (1219, 993, 1281, 1411), (961, 1168, 1360, 1249), (1202, 1008, 1296, 1394), (1185, 1054, 1312, 1377), (1168, 1105, 1329, 1360), (1117, 1237, 1429, 1333), (1066, 1220, 1412, 1316), (1015, 1203, 1395, 1299), (1237, 971, 1259, 1429), (1006, 1186, 1378, 1294), (1220, 1004, 1292, 1412), (969, 1169, 1361, 1257), (1203, 1006, 1294, 1395), (1186, 1051, 1311, 1378), (1169, 1102, 1328, 1361), (1120, 1238, 1430, 1334), (1069, 1221, 1413, 1317), (1018, 1204, 1396, 1300), (1238, 970, 1258, 1430), (1007, 1187, 1379, 1295), (1221, 1003, 1291, 1413), (996, 1170, 1362, 1284), (1204, 1007, 1295, 1396), (981, 1153, 1345, 1269), (1187, 1048, 1310, 1379), (1170, 1099, 1327, 1362), (1123, 1239, 1431, 1335), (1153, 1150, 1344, 1345), (1072, 1222, 1414, 1318), (1021, 1205, 1397, 1301), (1239, 969, 1257, 1431), (1008, 1188, 1380, 1296), (1222, 987, 1275, 1414), (997, 1171, 1363, 1285), (1205, 995, 1283, 1397), (982, 1154, 1346, 1270), (1188, 1045, 1309, 1380), (1171, 1096, 1326, 1363), (1126, 1240, 1432, 1336), (1154, 1147, 1343, 1346), (1075, 1223, 1415, 1319), (1024, 1206, 1398, 1302), (1240, 968, 1256, 1432), (968, 1189, 1381, 1256), (1223, 999, 1287, 1415), (965, 1172, 1364, 1253), (1206, 1005, 1293, 1398), (983, 1155, 1347, 1271), (1189, 1042, 1308, 1381), (1172, 1093, 1325, 1364), (1129, 1241, 1433, 1337), (1155, 1144, 1342, 1347), (1078, 1224, 1416, 1320), (1027, 1207, 1399, 1303), (1241, 967, 1255, 1433), (976, 1190, 1382, 1264), (1224, 979, 1267, 1416), (998, 1173, 1365, 1286), (1207, 997, 1285, 1399), (984, 1156, 1348, 1272), (1190, 1039, 1307, 1382), (1173, 1090, 1324, 1365), (1132, 1242, 1434, 1338), (1156, 1141, 1341, 1348), (1081, 1225, 1417, 1321), (1030, 1208, 1400, 1304), (1242, 966, 1254, 1434), (967, 1191, 1383, 1255), (1225, 978, 1266, 1417), (999, 1174, 1366, 1287), (1208, 996, 1284, 1400), (1440, 1249, 1441, 1632), (1363, 1326, 1518, 1555), (1319, 1415, 1607, 1511), (1389, 1300, 1492, 1581), (1253, 1364, 1556, 1445), (1415, 1287, 1479, 1607), (1258, 1390, 1582, 1450), (1364, 1325, 1517, 1556), (1320, 1416, 1608, 1512), (1390, 1299, 1491, 1582), (1286, 1365, 1557, 1478), (1416, 1267, 1459, 1608), (1252, 1391, 1583, 1444), (1365, 1324, 1516, 1557), (1321, 1417, 1609, 1513), (1391, 1298, 1490, 1583), (1287, 1366, 1558, 1479), (1417, 1266, 1458, 1609), (1266, 1392, 1584, 1458), (1366, 1323, 1515, 1558), (1322, 1418, 1610, 1514), (1392, 1297, 1489, 1584), (1288, 1367, 1559, 1480), (1418, 1265, 1457, 1610), (1297, 1393, 1585, 1489), (1367, 1322, 1514, 1559), (1323, 1419, 1611, 1515), (1393, 1269, 1461, 1585), (1289, 1368, 1560, 1481), (1419, 1286, 1478, 1611), (1298, 1394, 1586, 1490), (1368, 1321, 1513, 1560), (1324, 1420, 1612, 1516), (1394, 1296, 1488, 1586), (1290, 1369, 1561, 1482), (1420, 1274, 1466, 1612), (1299, 1395, 1587, 1491), (1369, 1320, 1512, 1561), (1325, 1421, 1613, 1517), (1395, 1294, 1486, 1587), (1291, 1370, 1562, 1483), (1421, 1264, 1456, 1613), (1300, 1396, 1588, 1492), (1370, 1319, 1511, 1562), (1326, 1422, 1614, 1518), (1269, 1345, 1537, 1461), (1396, 1295, 1487, 1588), (1292, 1371, 1563, 1484), (1422, 1263, 1455, 1614), (1345, 1344, 1536, 1537), (1301, 1397, 1589, 1493), (1371, 1318, 1510, 1563), (1327, 1423, 1615, 1519), (1270, 1346, 1538, 1462), (1397, 1283, 1475, 1589), (1259, 1372, 1564, 1451), (1423, 1262, 1454, 1615), (1346, 1343, 1535, 1538), (1302, 1398, 1590, 1494), (1372, 1317, 1509, 1564), (1328, 1424, 1616, 1520), (1271, 1347, 1539, 1463), (1398, 1293, 1485, 1590), (1293, 1373, 1565, 1485), (1424, 1280, 1472, 1616), (1347, 1342, 1534, 1539), (1303, 1399, 1591, 1495), (1373, 1316, 1508, 1565), (1329, 1425, 1617, 1521), (1272, 1348, 1540, 1464), (1399, 1285, 1477, 1591), (1251, 1374, 1566, 1443), (1425, 1272, 1464, 1617), (1348, 1341, 1533, 1540), (1304, 1400, 1592, 1496), (1374, 1315, 1507, 1566), (1330, 1426, 1618, 1522), (1273, 1349, 1541, 1465), (1400, 1284, 1476, 1592), (1254, 1375, 1567, 1446), (1426, 1278, 1470, 1618), (1349, 1340, 1532, 1541), (1305, 1401, 1593, 1497), (1375, 1314, 1506, 1567), (1331, 1427, 1619, 1523), (1274, 1350, 1542, 1466), (1401, 1277, 1469, 1593), (1263, 1376, 1568, 1455), (1427, 1261, 1453, 1619), (1350, 1339, 1531, 1542), (1306, 1402, 1594, 1498), (1376, 1313, 1505, 1568), (1332, 1428, 1620, 1524), (1275, 1351, 1543, 1467), (1402, 1289, 1481, 1594), (1261, 1377, 1569, 1453), (1428, 1260, 1452, 1620), (1351, 1338, 1530, 1543), (1307, 1403, 1595, 1499), (1377, 1312, 1504, 1569), (1333, 1429, 1621, 1525), (1276, 1352, 1544, 1468), (1403, 1282, 1474, 1595), (1294, 1378, 1570, 1486), (1429, 1259, 1451, 1621), (1352, 1337, 1529, 1544), (1308, 1404, 1596, 1500), (1378, 1311, 1503, 1570), (1334, 1430, 1622, 1526), (1277, 1353, 1545, 1469), (1404, 1279, 1471, 1596), (1295, 1379, 1571, 1487), (1430, 1258, 1450, 1622), (1353, 1336, 1528, 1545), (1309, 1405, 1597, 1501), (1379, 1310, 1502, 1571), (1335, 1431, 1623, 1527), (1278, 1354, 1546, 1470), (1405, 1271, 1463, 1597), (1296, 1380, 1572, 1488), (1431, 1257, 1449, 1623), (1354, 1335, 1527, 1546), (1310, 1406, 1598, 1502), (1380, 1309, 1501, 1572), (1336, 1432, 1624, 1528), (1279, 1355, 1547, 1471), (1406, 1288, 1480, 1598), (1256, 1381, 1573, 1448), (1432, 1256, 1448, 1624), (1355, 1334, 1526, 1547), (1311, 1407, 1599, 1503), (1381, 1308, 1500, 1573), (1337, 1433, 1625, 1529), (1280, 1356, 1548, 1472), (1407, 1290, 1482, 1599), (1264, 1382, 1574, 1456), (1433, 1255, 1447, 1625), (1356, 1333, 1525, 1548), (1312, 1408, 1600, 1504), (1382, 1307, 1499, 1574), (1338, 1434, 1626, 1530), (1281, 1357, 1549, 1473), (1408, 1268, 1460, 1600), (1255, 1383, 1575, 1447), (1434, 1254, 1446, 1626), (1357, 1332, 1524, 1549), (1313, 1409, 1601, 1505), (1383, 1306, 1498, 1575), (1339, 1435, 1627, 1531), (1282, 1358, 1550, 1474), (1409, 1273, 1465, 1601), (1250, 1384, 1576, 1442), (1435, 1253, 1445, 1627), (1358, 1331, 1523, 1550), (1314, 1410, 1602, 1506), (1384, 1305, 1497, 1576), (1340, 1436, 1628, 1532), (1283, 1359, 1551, 1475), (1410, 1276, 1468, 1602), (1265, 1385, 1577, 1457), (1436, 1270, 1462, 1628), (1359, 1330, 1522, 1551), (1315, 1411, 1603, 1507), (1385, 1304, 1496, 1577), (1341, 1437, 1629, 1533), (1249, 1360, 1552, 1441), (1411, 1281, 1473, 1603), (1260, 1386, 1578, 1452), (1437, 1252, 1444, 1629), (1360, 1329, 1521, 1552), (1316, 1412, 1604, 1508), (1386, 1303, 1495, 1578), (1342, 1438, 1630, 1534), (1257, 1361, 1553, 1449), (1412, 1292, 1484, 1604), (1268, 1387, 1579, 1460), (1438, 1251, 1443, 1630), (1361, 1328, 1520, 1553), (1317, 1413, 1605, 1509), (1387, 1302, 1494, 1579), (1343, 1439, 1631, 1535), (1284, 1362, 1554, 1476), (1413, 1291, 1483, 1605), (1262, 1388, 1580, 1454), (1439, 1250, 1442, 1631), (1362, 1327, 1519, 1554), (1318, 1414, 1606, 1510), (1388, 1301, 1493, 1580), (1344, 1440, 1632, 1536), (1285, 1363, 1555, 1477), (1414, 1275, 1467, 1606), (1267, 1389, 1581, 1459), (1537, 1536, 1632, 1441, 1552, 1521, 1617, 1464, 1540, 1533, 1629, 1444, 1583, 1490, 1586, 1488, 1572, 1501, 1597, 1463, 1539, 1534, 1630, 1443, 1566, 1507, 1603, 1473, 1549, 1524, 1620, 1452, 1578, 1495, 1591, 1477, 1555, 1518, 1614, 1455, 1568, 1505, 1601, 1465, 1541, 1532, 1628, 1462, 1538, 1535, 1631, 1442, 1576, 1497, 1593, 1469, 1545, 1528, 1624, 1448, 1573, 1500, 1596, 1471, 1547, 1526, 1622, 1450, 1582, 1491, 1587, 1486, 1570, 1503, 1599, 1482, 1561, 1512, 1608, 1459, 1581, 1492, 1588, 1487, 1571, 1502, 1598, 1480, 1559, 1514, 1610, 1457, 1577, 1496, 1592, 1476, 1554, 1519, 1615, 1454, 1580, 1493, 1589, 1475, 1551, 1522, 1618, 1470, 1546, 1527, 1623, 1449, 1553, 1520, 1616, 1472, 1548, 1525, 1621, 1451, 1564, 1509, 1605, 1483, 1562, 1511, 1607, 1479, 1558, 1515, 1611, 1478, 1557, 1516, 1612, 1466, 1542, 1531, 1627, 1445, 1556, 1517, 1613, 1456, 1574, 1499, 1595, 1474, 1550, 1523, 1619, 1453, 1569, 1504, 1600, 1460, 1579, 1494, 1590, 1485, 1565, 1508, 1604, 1484, 1563, 1510, 1606, 1467, 1543, 1530, 1626, 1446, 1567, 1506, 1602, 1468, 1544, 1529, 1625, 1447, 1575, 1498, 1594, 1481, 1560, 1513, 1609, 1458, 1584, 1489, 1585, 1461)])
me_torus.polygons.foreach_set('use_smooth', [True] * 1537)
me_torus.polygons.foreach_set('material_index', [1, 1, 1, 1, 0, 0, 0, 0, 0, 1, 1, 1, 1, 1, 1, 1, 0, 0, 0, 0, 0, 1, 1, 1, 1, 1, 1, 1, 0, 0, 0, 0, 0, 1, 1, 1, 1, 1, 1, 1, 0, 0, 0, 0, 0, 1, 1, 1, 1, 1, 1, 1, 0, 0, 0, 0, 0, 1, 1, 1, 1, 1, 1, 1, 0, 0, 0, 0, 0, 1, 1, 1, 1, 1, 1, 1, 0, 0, 0, 0, 0, 1, 1, 1, 1, 1, 1, 1, 0, 0, 0, 0, 0, 1, 1, 1, 1, 1, 1, 1, 0, 0, 0, 0, 0, 1, 1, 1, 1, 1, 1, 1, 0, 0, 0, 0, 0, 1, 1, 1, 1, 1, 1, 1, 0, 0, 0, 0, 0, 1, 1, 1, 1, 1, 1, 1, 0, 0, 0, 0, 0, 1, 1, 1, 1, 1, 1, 1, 0, 0, 0, 0, 0, 1, 1, 1, 1, 1, 1, 1, 0, 0, 0, 0, 0, 1, 1, 1, 1, 1, 1, 1, 0, 0, 0, 0, 0, 1, 1, 1, 1, 1, 1, 1, 0, 0, 0, 0, 0, 1, 1, 1, 1, 1, 1, 1, 0, 0, 0, 0, 0, 1, 1, 1, 1, 1, 1, 1, 0, 0, 0, 0, 0, 1, 1, 1, 1, 1, 1, 1, 0, 0, 0, 0, 0, 1, 1, 1, 1, 1, 1, 1, 0, 0, 0, 0, 0, 1, 1, 1, 1, 1, 1, 1, 0, 0, 0, 0, 0, 1, 1, 1, 1, 1, 1, 1, 0, 0, 0, 0, 0, 1, 1, 1, 1, 1, 1, 1, 0, 0, 0, 0, 0, 1, 1, 1, 1, 1, 1, 1, 0, 0, 0, 0, 0, 1, 1, 1, 1, 1, 1, 1, 0, 0, 0, 0, 0, 1, 1, 1, 1, 1, 1, 1, 0, 0, 0, 0, 0, 1, 1, 1, 1, 1, 1, 1, 0, 0, 0, 0, 0, 1, 1, 1, 1, 1, 1, 1, 0, 0, 0, 0, 0, 1, 1, 1, 1, 1, 1, 1, 0, 0, 0, 0, 0, 1, 1, 1, 1, 1, 1, 1, 0, 0, 0, 0, 0, 1, 1, 1, 1, 1, 1, 1, 0, 0, 0, 0, 0, 1, 1, 1, 1, 1, 1, 1, 0, 0, 0, 0, 0, 1, 1, 1, 1, 1, 1, 1, 0, 0, 0, 0, 0, 1, 1, 1, 1, 1, 1, 1, 0, 0, 0, 0, 0, 1, 1, 1, 1, 1, 1, 1, 0, 0, 0, 0, 0, 1, 1, 1, 1, 1, 1, 1, 0, 0, 0, 0, 0, 1, 1, 1, 1, 1, 1, 1, 0, 0, 0, 0, 0, 1, 1, 1, 1, 1, 1, 1, 0, 0, 0, 0, 0, 1, 1, 1, 1, 1, 1, 1, 0, 0, 0, 0, 0, 1, 1, 1, 1, 1, 1, 1, 0, 0, 0, 0, 0, 1, 1, 1, 1, 1, 1, 1, 0, 0, 0, 0, 0, 1, 1, 1, 1, 1, 1, 1, 0, 0, 0, 0, 0, 1, 1, 1, 1, 1, 1, 1, 0, 0, 0, 0, 0, 1, 1, 1, 1, 1, 1, 1, 0, 0, 0, 0, 0, 1, 1, 1, 1, 1, 1, 1, 0, 0, 0, 0, 0, 1, 1, 1, 1, 1, 1, 1, 0, 0, 0, 0, 0, 1, 1, 1, 1, 1, 1, 1, 0, 0, 0, 0, 0, 1, 1, 1, 1, 1, 1, 1, 0, 0, 0, 0, 0, 1, 1, 1, 0, 0, 0, 0, 0, 0, 0, 0, 0, 0, 0, 0, 0, 0, 0, 0, 0, 0, 0, 0, 0, 0, 0, 0, 0, 0, 0, 0, 0, 0, 0, 0, 0, 0, 0, 0, 0, 0, 0, 0, 0, 0, 0, 0, 0, 0, 0, 0, 0, 0, 0, 0, 0, 0, 0, 0, 0, 0, 0, 0, 0, 0, 0, 0, 0, 0, 0, 0, 0, 0, 0, 0, 0, 0, 0, 0, 0, 0, 0, 0, 0, 0, 0, 0, 0, 0, 0, 0, 0, 0, 0, 0, 0, 0, 0, 0, 0, 0, 0, 0, 0, 0, 0, 0, 0, 0, 0, 0, 0, 0, 0, 0, 0, 0, 0, 0, 0, 0, 0, 0, 0, 0, 0, 0, 0, 0, 0, 0, 0, 0, 0, 0, 0, 0, 0, 0, 0, 0, 0, 0, 0, 0, 0, 0, 0, 0, 0, 0, 0, 0, 0, 0, 0, 0, 0, 0, 0, 0, 0, 0, 0, 0, 0, 0, 0, 0, 0, 0, 0, 0, 0, 0, 0, 0, 0, 0, 0, 0, 0, 0, 0, 0, 0, 0, 0, 0, 0, 0, 0, 0, 0, 0, 0, 0, 0, 0, 0, 0, 0, 0, 0, 0, 0, 0, 0, 0, 0, 0, 0, 0, 0, 0, 0, 0, 0, 0, 0, 0, 0, 0, 0, 0, 0, 0, 0, 0, 0, 0, 0, 0, 0, 0, 0, 0, 0, 0, 0, 0, 0, 0, 0, 0, 0, 0, 0, 0, 0, 0, 0, 0, 0, 0, 0, 0, 0, 0, 0, 0, 0, 0, 0, 0, 0, 0, 0, 0, 0, 0, 0, 0, 0, 0, 0, 0, 0, 0, 0, 0, 0, 0, 0, 0, 0, 0, 0, 0, 0, 0, 2, 2, 2, 2, 2, 2, 2, 2, 2, 2, 2, 2, 2, 2, 2, 2, 2, 2, 2, 2, 2, 2, 2, 2, 2, 2, 2, 2, 2, 2, 2, 2, 2, 2, 2, 2, 2, 2, 2, 2, 2, 2, 2, 2, 2, 2, 2, 2, 2, 2, 2, 2, 2, 2, 2, 2, 2, 2, 2, 2, 2, 2, 2, 2, 2, 2, 2, 2, 2, 2, 2, 2, 2, 2, 2, 2, 2, 2, 2, 2, 2, 2, 2, 2, 2, 2, 2, 2, 2, 2, 2, 2, 2, 2, 2, 2, 2, 2, 2, 2, 2, 2, 2, 2, 2, 2, 2, 2, 2, 2, 2, 2, 2, 2, 2, 2, 2, 2, 2, 2, 2, 2, 2, 2, 2, 2, 2, 2, 2, 2, 2, 2, 2, 2, 2, 2, 2, 2, 2, 2, 2, 2, 2, 2, 2, 2, 2, 2, 2, 2, 2, 2, 2, 2, 2, 2, 2, 2, 2, 2, 2, 2, 2, 2, 2, 2, 2, 2, 2, 2, 2, 2, 2, 2, 2, 2, 2, 2, 2, 2, 2, 2, 2, 2, 2, 2, 2, 2, 2, 2, 2, 2, 2, 2, 2, 2, 2, 2, 2, 2, 2, 2, 2, 2, 2, 2, 2, 2, 2, 2, 2, 2, 2, 2, 2, 2, 2, 2, 2, 2, 2, 2, 2, 2, 2, 2, 2, 2, 2, 2, 2, 2, 2, 2, 2, 2, 2, 2, 2, 2, 2, 2, 2, 2, 2, 2, 2, 2, 2, 2, 2, 2, 2, 2, 2, 2, 2, 2, 2, 2, 2, 2, 2, 2, 2, 2, 2, 2, 2, 2, 2, 2, 2, 2, 2, 2, 2, 2, 2, 2, 2, 2, 2, 2, 2, 2, 2, 2, 3, 3, 3, 3, 3, 3, 3, 3, 3, 3, 3, 3, 3, 3, 3, 3, 3, 3, 3, 3, 3, 3, 3, 3, 3, 3, 3, 3, 3, 3, 3, 3, 3, 3, 3, 3, 3, 3, 3, 3, 3, 3, 3, 3, 3, 3, 3, 3, 3, 3, 3, 3, 3, 3, 3, 3, 3, 3, 3, 3, 3, 3, 3, 3, 3, 3, 3, 3, 3, 3, 3, 3, 3, 3, 3, 3, 3, 3, 3, 3, 3, 3, 3, 3, 3, 3, 3, 3, 3, 3, 3, 3, 3, 3, 3, 3, 3, 3, 3, 3, 3, 3, 3, 3, 3, 3, 3, 3, 3, 3, 3, 3, 3, 3, 3, 3, 3, 3, 3, 3, 3, 3, 3, 3, 3, 3, 3, 3, 3, 3, 3, 3, 3, 3, 3, 3, 3, 3, 3, 3, 3, 3, 3, 3, 3, 3, 3, 3, 3, 3, 3, 3, 3, 3, 3, 3, 3, 3, 3, 3, 3, 3, 3, 3, 3, 3, 3, 3, 3, 3, 3, 3, 3, 3, 3, 3, 3, 3, 3, 3, 3, 3, 3, 3, 3, 3, 3, 3, 3, 3, 3, 3, 2, 2, 2, 2, 2, 2, 2, 2, 2, 2, 2, 2, 2, 2, 2, 2, 2, 2, 2, 2, 2, 2, 2, 2, 2, 2, 2, 2, 2, 2, 2, 2, 2, 2, 2, 2, 2, 2, 2, 2, 2, 2, 2, 2, 2, 2, 2, 2, 2, 2, 2, 2, 2, 2, 2, 2, 2, 2, 2, 2, 2, 2, 2, 2, 2, 2, 2, 2, 2, 2, 2, 2, 2, 2, 2, 2, 2, 2, 2, 2, 2, 2, 2, 2, 2, 2, 2, 2, 2, 2, 2, 2, 2, 2, 2, 2, 2, 2, 2, 2, 2, 2, 2, 2, 2, 2, 2, 2, 2, 2, 2, 2, 2, 2, 2, 2, 2, 2, 2, 2, 2, 2, 2, 2, 2, 2, 2, 2, 2, 2, 2, 2, 2, 2, 2, 2, 2, 2, 2, 2, 2, 2, 2, 2, 2, 2, 2, 2, 2, 2, 2, 2, 2, 2, 2, 2, 2, 2, 2, 2, 2, 2, 2, 2, 2, 2, 2, 2, 2, 2, 2, 2, 2, 2, 2, 2, 2, 2, 2, 2, 2, 2, 2, 2, 2, 2, 2, 2, 2, 2, 2, 2, 3])
me_torus.materials.append(mat_ufo_top)
me_torus.materials.append(mat_ufo_side)
me_torus.materials.append(mat_ufo_bottom)
me_torus.materials.append(mat_ufo_bright_light)
me_torus.use_remesh_preserve_volume = False
me_torus.use_remesh_preserve_attributes = False
me_torus.use_mirror_vertex_groups = False
me_torus.update()

# ---- objects
ob_torus = bpy.data.objects.new('Torus', me_torus)

# ---- transforms, parenting, visibility, modifiers, constraints
ob_torus.location = (0.0, 0.0, 0.0)
ob_torus.lineart.crease_threshold = 0.0

# ---- collection membership
col_collection_1.objects.link(ob_torus)

# ---- scene / render settings (as saved in the file)
scene.frame_start = 1; scene.frame_end = 250; scene.frame_set(70)
scene.render.engine = 'BLENDER_EEVEE_NEXT'
scene.render.resolution_percentage = 50
scene.render.dither_intensity = 0.0
scene.cycles.use_denoising = False
scene.cycles.samples = 128
scene.cycles.sampling_pattern = 'TABULATED_SOBOL'
scene.cycles.use_adaptive_sampling = False
scene.cycles.use_light_tree = False
scene.cycles.blur_glossy = 0.0
scene.cycles.sample_clamp_indirect = 0.0
scene.view_settings.view_transform = 'Standard'
bpy.context.view_layer.update()

# ---- added for rendering (the .blend has no active camera and no usable light): camera, sun
cam_auto = bpy.data.cameras.new('AutoCamera')
cam_auto.lens = 50.0
cam_auto.sensor_width = 36.0
cam_auto.clip_end = 1000.0
ob_auto_camera = bpy.data.objects.new('AutoCamera', cam_auto)
scene.collection.objects.link(ob_auto_camera)
ob_auto_camera.location = (3.44317, -4.13181, 2.97132)
ob_auto_camera.rotation_euler = (1.09748, -7.21219e-08, 0.694738)
scene.camera = ob_auto_camera
light_auto_sun = bpy.data.lights.new('AutoSun', 'SUN')
light_auto_sun.energy = 3.0
light_auto_sun.angle = 0.0523599
ob_auto_sun = bpy.data.objects.new('AutoSun', light_auto_sun)
scene.collection.objects.link(ob_auto_sun)
ob_auto_sun.rotation_euler = (0.872665, 0.174533, 0.523599)
bpy.context.view_layer.update()
